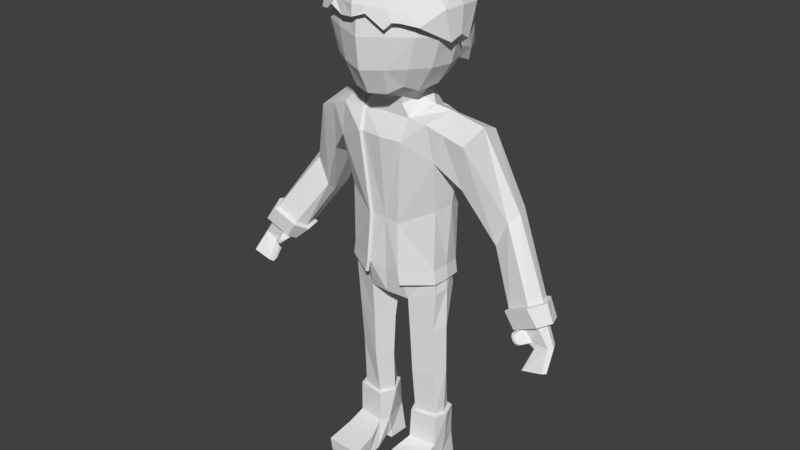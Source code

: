 # Source: char.blend  (saved by Blender 2.78.0; exported with 4.5.12 LTS)
import bpy
from mathutils import Matrix  # noqa: F401  (used for matrix-valued properties, if any)

bpy.ops.wm.read_factory_settings(use_empty=True)
scene = bpy.context.scene
scene.name = 'Scene'

# ---- collections
col_collection_1 = bpy.data.collections.new('Collection 1'); scene.collection.children.link(col_collection_1)

# ---- materials (node trees are filled in below, after node groups)
mat_material = bpy.data.materials.new('Material')
mat_material.alpha_threshold = 0.0
mat_material.use_transparent_shadow = False
mat_material.roughness = 0.5
mat_material.line_color = (0.0, 0.0, 0.0, 1.0)

# ---- material node trees

# ---- world
world_world = bpy.data.worlds.new('World'); scene.world = world_world
world_world.color = (0.05088, 0.05088, 0.05088)
world_world.use_sun_shadow = False
world_world.sun_shadow_jitter_overblur = 0.0
world_world.cycles.sampling_method = 'MANUAL'

# ---- meshes
me_cube_005 = bpy.data.meshes.new('Cube.005')
me_cube_005.from_pydata([(0.7652, 1.382, 4.307), (1.734, 0.5432, 4.318), (1.766, -0.6643, 4.363), (0.7534, -1.49, 4.377), (0.8296, 0.5809, 5.152), (0.7675, -0.7407, 5.146), (0.7183, 1.38, 3.617), (1.832, 0.1263, 3.553), (1.833, -0.09668, 4.374), (1.829, -0.5074, 3.602), (0.762, -1.596, 3.928), (0.8311, -0.1064, 5.222), (0.7969, 1.138, 4.869), (1.387, 1.091, 4.271), (1.473, 0.5603, 4.89), (1.389, -0.6443, 4.872), (1.373, -1.136, 4.345), (0.7151, -1.232, 4.879), (1.862, -0.1829, 3.733), (1.316, 1.061, 3.606), (1.5, -0.08661, 4.96), (1.494, -1.246, 4.035), (1.181, -1.017, 4.722), (1.253, 0.9612, 4.705), (0.7183, 1.398, 3.146), (1.782, 0.3108, 3.295), (1.316, 1.079, 3.136), (0.6906, 1.085, 2.574), (1.497, 0.6152, 2.843), (1.316, 0.8948, 2.758), (-0.778, 1.382, 4.307), (-1.747, 0.5432, 4.318), (-1.778, -0.6643, 4.363), (-0.7662, -1.49, 4.377), (-0.8424, 0.5809, 5.152), (-0.7803, -0.7407, 5.146), (-0.006386, 1.545, 4.385), (-0.7311, 1.38, 3.617), (-1.845, 0.1263, 3.553), (-1.846, -0.09668, 4.374), (-1.869, -0.5074, 3.602), (-0.7838, -1.596, 4.252), (-0.006386, -1.783, 4.433), (-0.006386, 0.6032, 5.26), (-0.006386, -0.8952, 5.302), (-0.8439, -0.1064, 5.222), (-0.8097, 1.138, 4.869), (-1.4, 1.091, 4.271), (-1.486, 0.5603, 4.89), (-1.402, -0.6443, 4.872), (-1.385, -1.136, 4.345), (-0.7279, -1.232, 4.879), (-0.006386, 1.589, 3.629), (-1.875, -0.1829, 3.733), (0.01206, -1.81, 4.143), (-0.006386, -0.141, 5.323), (-0.006386, 1.208, 4.989), (-1.329, 1.061, 3.606), (-1.513, -0.08661, 4.96), (-1.405, -1.246, 3.997), (-0.006386, -1.497, 5.053), (-1.193, -1.017, 4.722), (-1.265, 0.9612, 4.705), (-0.7311, 1.398, 3.146), (-1.795, 0.3108, 3.295), (-0.006386, 1.516, 3.158), (-1.329, 1.079, 3.136), (-0.7034, 1.085, 2.574), (-1.51, 0.6152, 2.843), (-0.006386, 1.248, 2.483), (-1.329, 0.8948, 2.758), (-1.089, 1.236, 4.289), (-1.076, -1.313, 4.361), (-1.164, 0.5706, 5.021), (-1.091, -0.6925, 5.009), (-1.03, 1.22, 3.612), (-1.09, -1.421, 4.054), (-1.178, -0.09648, 5.091), (-1.038, 1.05, 4.787), (-0.9606, -1.125, 4.8), (-1.03, 1.239, 3.141), (-1.016, 0.9898, 2.666), (-0.3922, 1.463, 4.346), (-0.3863, -1.636, 4.405), (-0.4244, 0.592, 5.206), (-0.3933, -0.8179, 5.224), (-0.3687, 1.485, 3.623), (-0.3814, -1.703, 4.092), (-0.4251, -0.1237, 5.272), (-0.408, 1.173, 4.929), (-0.3671, -1.364, 4.966), (-0.3687, 1.457, 3.152), (-0.3549, 1.166, 2.528), (0.3794, 1.463, 4.346), (0.3735, -1.636, 4.405), (0.4116, 0.592, 5.206), (0.3806, -0.8179, 5.224), (0.356, 1.485, 3.623), (0.3172, -1.703, 4.245), (0.4123, -0.1237, 5.272), (0.3953, 1.173, 4.929), (0.3544, -1.364, 4.966), (0.356, 1.457, 3.152), (0.3421, 1.166, 2.528), (1.076, 1.236, 4.289), (1.063, -1.313, 4.361), (1.151, 0.5706, 5.021), (1.078, -0.6925, 5.009), (1.017, 1.22, 3.612), (1.077, -1.421, 4.102), (1.166, -0.09648, 5.091), (1.025, 1.05, 4.787), (0.9479, -1.125, 4.8), (1.017, 1.239, 3.141), (1.003, 0.9898, 2.666), (0.8315, -1.178, 4.839), (0.9206, 1.309, 4.298), (0.9082, -1.401, 4.369), (0.9906, 0.5757, 5.087), (0.9229, -0.7166, 5.077), (0.8678, 1.3, 3.614), (0.9196, -1.508, 4.1), (0.9983, -0.1014, 5.156), (0.9108, 1.094, 4.828), (0.8678, 1.319, 3.144), (0.847, 1.037, 2.62), (1.626, 0.04816, 3.553), (1.616, -0.4495, 3.582), (0.6812, -1.398, 3.874), (1.642, -0.1845, 3.722), (1.333, -1.105, 3.98), (1.591, 0.2005, 3.292), (0.6261, 0.8987, 2.673), (1.309, 0.5108, 2.893), (1.171, 0.746, 2.833), (-1.639, 0.04816, 3.553), (-1.658, -0.4435, 3.585), (-0.697, -1.412, 4.166), (-1.655, -0.1876, 3.72), (0.01958, -1.592, 4.109), (-1.252, -1.091, 3.959), (-1.604, 0.2005, 3.292), (-0.6388, 0.8984, 2.673), (-1.322, 0.5108, 2.893), (-0.006386, 1.045, 2.571), (-1.184, 0.746, 2.833), (-0.9746, -1.248, 3.978), (-0.9284, 0.8115, 2.762), (-0.3184, -1.498, 4.04), (-0.3112, 0.9707, 2.621), (0.2406, -1.5, 4.203), (0.2984, 0.9707, 2.621), (0.9777, -1.242, 4.018), (0.9156, 0.8111, 2.761), (0.8317, -1.317, 4.033), (0.7594, 0.8603, 2.718), (0.5978, 1.115, 3.05), (1.393, 0.4645, 3.0), (1.601, 0.5106, 4.311), (1.593, -0.6006, 4.352), (1.381, -0.6263, 2.939), (0.5826, -1.386, 2.903), (0.6992, -1.36, 4.364), (0.5773, 0.4429, 2.257), (0.4935, -0.611, 2.044), (1.579, 0.492, 3.649), (1.692, -0.07825, 4.362), (1.625, -0.6429, 3.711), (1.508, -0.07792, 2.938), (0.7071, -1.431, 3.714), (0.7061, 0.003823, 2.114), (0.5527, 0.8262, 2.55), (1.07, 0.8967, 3.06), (0.9662, -0.6009, 2.296), (1.05, 0.4466, 2.494), (1.269, -1.035, 4.335), (1.051, -1.092, 2.946), (0.4759, -1.141, 2.242), (1.72, -0.08966, 3.662), (1.217, 0.987, 3.656), (1.109, -0.05087, 2.364), (1.287, -1.11, 3.745), (0.8205, -0.9675, 2.45), (0.8932, 0.738, 2.679), (1.242, 0.5007, -2.495), (1.248, -0.3158, -2.493), (0.4609, 0.9106, -2.661), (0.4609, -0.7486, -2.661), (0.4017, -0.6773, -1.28), (0.8032, 0.6979, 1.464), (0.6983, -0.596, 1.522), (0.6154, -0.8134, 0.9614), (1.265, 0.5153, -3.247), (1.32, -0.2771, -3.226), (0.7068, 0.7832, -3.456), (0.6022, -0.5082, -3.495), (1.185, 0.4968, -7.133), (1.224, -0.1, -7.133), (0.6877, 0.5898, -7.133), (0.6395, -0.2116, -7.133), (1.22, -0.1674, -5.711), (1.176, 0.4204, -5.719), (0.6436, -0.3641, -5.815), (0.7275, 0.5009, -5.8), (1.195, 0.3946, -4.358), (1.243, -0.26, -4.343), (0.6158, -0.4333, -4.541), (0.7073, 0.5402, -4.512), (1.283, 0.09184, -2.452), (1.023, -0.0101, 1.818), (1.4, 0.09171, -3.157), (0.2536, 0.1874, -3.631), (1.317, 0.1801, -7.133), (0.4169, 0.1777, -7.133), (0.3533, 0.05555, -5.862), (1.397, 0.1342, -5.687), (1.434, 0.05884, -4.296), (0.3026, 0.07035, -4.63), (1.301, 0.309, -5.755), (1.273, 0.5954, -7.133), (1.324, -0.1925, -7.133), (0.6366, 0.6773, -7.133), (0.5642, -0.3018, -7.133), (1.426, 0.1773, -7.133), (0.3702, 0.1742, -7.133), (1.273, 0.5954, -8.033), (1.324, -0.2065, -8.046), (0.535, -0.3324, -8.012), (1.365, 0.1773, -8.033), (0.4301, -0.04973, -8.033), (1.324, -0.7365, -8.194), (0.4041, -0.7789, -8.194), (1.366, -1.524, -8.353), (0.3331, -1.563, -8.358), (1.324, -1.5, -8.723), (0.3897, -1.527, -8.752), (1.324, -0.9968, -8.718), (0.3897, -0.995, -8.757), (1.324, -0.635, -8.698), (0.3762, -0.6233, -8.736), (1.324, -0.1145, -8.515), (0.4523, -0.1047, -8.543), (1.355, 0.01577, -8.496), (0.4372, 0.04362, -8.524), (1.324, -0.04847, -8.722), (0.3897, -0.02345, -8.722), (1.324, 0.6426, -8.727), (0.3897, 0.6146, -8.754), (0.616, 0.7181, -8.033), (3.517, -0.03036, -2.842), (4.845, -0.2141, -3.383), (4.747, -0.3294, -3.377), (4.31, -0.0448, -3.567), (4.778, -0.06197, -3.356), (4.376, -0.3338, -3.536), (4.304, -0.2167, -3.623), (4.937, -0.6261, -3.856), (4.856, -0.7215, -3.851), (4.247, -0.4861, -4.009), (4.881, -0.5003, -3.834), (4.242, -0.6283, -4.055), (4.301, -0.7252, -3.983), (3.816, -0.1642, -3.23), (4.463, 0.08387, -2.857), (3.858, 0.1061, -3.13), (4.55, -0.1129, -2.891), (4.423, -0.3459, -2.884), (4.043, -0.3205, -3.101), (3.873, -0.3321, -3.168), (3.95, -0.219, -3.358), (4.108, -0.2529, -3.507), (4.288, -0.2987, -3.407), (4.177, -0.2891, -3.474), (3.949, -0.5956, -3.23), (4.17, -0.3216, -3.236), (3.967, -0.5242, -3.162), (3.855, -0.5315, -3.206), (3.799, -0.4815, -3.255), (3.897, -0.5239, -3.368), (4.017, -0.5241, -3.476), (4.157, -0.5597, -3.398), (4.077, -0.5724, -3.451), (4.063, -0.5661, -3.276), (3.887, -0.5981, -3.256), (3.848, -0.5698, -3.286), (3.908, -0.5958, -3.358), (3.981, -0.5954, -3.426), (4.072, -0.6185, -3.375), (4.023, -0.6237, -3.407), (3.95, -0.6335, -3.333), (4.01, -0.6219, -3.301), (0.5902, 0.4117, 2.06), (0.4717, -0.5988, 1.858), (0.6612, -0.08664, 1.963), (1.368, 0.0922, -2.455), (1.317, -0.3637, -2.493), (1.314, 0.5452, -2.498), (1.323, 0.5707, -0.731), (1.326, -0.3532, -0.8313), (1.493, 0.09291, -0.7343), (0.4909, 0.9894, -2.665), (0.7628, 1.116, -0.7423), (1.418, 0.1058, 1.716), (1.264, -0.6916, 1.532), (0.8356, 0.7694, 1.495), (0.5132, -0.8149, -2.659), (0.4507, -0.7461, -1.281), (1.277, 0.5873, 1.472), (0.7209, -0.6638, 1.567), (0.7681, 1.192, 0.2468), (0.643, -0.8932, 0.9648), (1.094, -0.01333, 1.811), (1.589, 0.06947, -0.1511), (3.24, 0.5034, -0.631), (4.369, -0.03317, -2.39), (1.692, -0.6243, 1.377), (4.171, -0.4021, -2.395), (3.43, 0.2665, -2.803), (4.248, 0.2714, -2.38), (3.583, -0.3207, -2.719), (3.448, -0.04926, -2.887), (2.21, -0.4998, 1.162), (2.758, 0.9254, -1.644), (2.18, 0.3688, 1.391), (3.095, 0.8948, -0.5897), (3.087, 0.1962, -0.7709), (1.98, 0.8109, -0.2877), (2.813, 0.4844, -1.742), (2.163, 0.8733, 1.21), (2.09, 0.3416, -0.399), (1.363, 0.6163, 0.07261), (2.042, -0.258, -0.06868), (2.781, 0.1934, -1.502), (1.45, -0.6024, 0.5776), (3.829, 0.1676, -3.179), (4.464, -0.4136, -2.854), (4.521, 0.1424, -2.837), (4.622, -0.1215, -2.847), (1.34, 0.08777, -2.85), (1.305, -0.3199, -2.876), (0.5181, 0.9065, -2.977), (1.299, 0.4966, -2.877), (0.5181, -0.7527, -2.977), (1.425, 0.08812, -2.852), (0.5704, -0.819, -2.976), (1.374, -0.3678, -2.876), (1.371, 0.5411, -2.878), (0.5482, 0.9854, -2.98), (4.473, -0.03546, -2.361), (4.21, -0.5137, -2.399), (3.39, 0.3509, -2.877), (4.309, 0.3773, -2.408), (3.53, -0.4253, -2.754), (3.361, -0.06859, -2.97), (3.788, 0.2563, -3.253), (4.518, -0.5149, -2.813), (4.602, 0.2301, -2.811), (4.725, -0.1334, -2.782), (3.727, -0.1983, -3.307), (3.819, -0.4359, -3.17), (-0.5978, 1.115, 3.05), (-1.393, 0.4645, 3.0), (-1.601, 0.5106, 4.311), (-1.593, -0.6006, 4.352), (-1.381, -0.6263, 2.939), (-0.5826, -1.386, 2.903), (-0.6992, -1.36, 4.364), (-0.5773, 0.4429, 2.257), (-0.4935, -0.611, 2.044), (0.0, 1.225, 3.006), (-1.579, 0.492, 3.649), (-1.692, -0.07825, 4.362), (-1.625, -0.6429, 3.711), (-1.508, -0.07792, 2.938), (-0.7071, -1.431, 3.714), (0.0, -1.63, 4.417), (0.0, -1.594, 2.834), (0.0, 0.4984, 2.16), (-0.7061, 0.003823, 2.114), (0.0, -0.6137, 1.994), (-0.5527, 0.8262, 2.55), (-1.07, 0.8967, 3.06), (-0.9662, -0.6009, 2.296), (-1.05, 0.4466, 2.494), (-1.269, -1.035, 4.335), (-1.051, -1.092, 2.946), (-0.4759, -1.141, 2.242), (-1.72, -0.08966, 3.662), (0.0, -1.681, 3.65), (0.0, 0.8429, 2.466), (-1.217, 0.987, 3.656), (-1.109, -0.05087, 2.364), (-1.287, -1.11, 3.745), (0.0, -1.281, 2.202), (-0.8205, -0.9675, 2.45), (-0.8932, 0.738, 2.679), (-1.242, 0.5007, -2.495), (-1.248, -0.3158, -2.493), (0.0, 0.9106, -2.588), (0.0, -0.6831, -2.722), (0.0, -0.6773, -1.265), (0.0, 0.9244, 1.488), (0.0, -0.5793, 1.532), (0.0, -0.8941, 0.9736), (-0.4609, 0.9106, -2.661), (-0.4609, -0.7486, -2.661), (-0.4017, -0.6773, -1.28), (-0.8032, 0.6979, 1.464), (-0.6983, -0.596, 1.522), (-0.6154, -0.8134, 0.9614), (-1.265, 0.5153, -3.247), (-1.32, -0.2771, -3.226), (0.0, 0.8617, -3.424), (0.0, -0.64, -3.424), (-0.7068, 0.7832, -3.456), (-0.6022, -0.5082, -3.495), (-1.185, 0.4968, -7.133), (-1.224, -0.1, -7.133), (-0.6877, 0.5898, -7.133), (-0.6395, -0.2116, -7.133), (-1.22, -0.1674, -5.711), (-1.176, 0.4204, -5.719), (-0.6436, -0.3641, -5.815), (-0.7275, 0.5009, -5.8), (-1.195, 0.3946, -4.358), (-1.243, -0.26, -4.343), (-0.6158, -0.4333, -4.541), (-0.7073, 0.5402, -4.512), (-1.283, 0.09184, -2.452), (0.0, 0.5401, 2.042), (-1.023, -0.0101, 1.818), (-1.4, 0.09171, -3.157), (0.0, 0.1735, -3.453), (-0.2536, 0.1874, -3.631), (-1.317, 0.1801, -7.133), (-0.4169, 0.1777, -7.133), (-0.3533, 0.05555, -5.862), (-1.397, 0.1342, -5.687), (-1.434, 0.05884, -4.296), (-0.3026, 0.07035, -4.63), (-1.301, 0.309, -5.755), (-1.273, 0.5954, -7.133), (-1.324, -0.1925, -7.133), (-0.6366, 0.6773, -7.133), (-0.5642, -0.3018, -7.133), (-1.426, 0.1773, -7.133), (-0.3702, 0.1742, -7.133), (-1.273, 0.5954, -8.033), (-1.324, -0.2065, -8.046), (-0.535, -0.3324, -8.012), (-1.365, 0.1773, -8.033), (-0.4301, -0.04973, -8.033), (-1.324, -0.7365, -8.194), (-0.4041, -0.7789, -8.194), (-1.366, -1.524, -8.353), (-0.3331, -1.563, -8.358), (-1.324, -1.5, -8.723), (-0.3897, -1.527, -8.752), (-1.324, -0.9968, -8.718), (-0.3897, -0.995, -8.757), (-1.324, -0.635, -8.698), (-0.3762, -0.6233, -8.736), (-1.324, -0.1145, -8.515), (-0.4523, -0.1047, -8.543), (-1.355, 0.01577, -8.496), (-0.4372, 0.04362, -8.524), (-1.324, -0.04847, -8.722), (-0.3897, -0.02345, -8.722), (-1.324, 0.6426, -8.727), (-0.3897, 0.6146, -8.754), (-0.616, 0.7181, -8.033), (-3.517, -0.03036, -2.842), (-4.845, -0.2141, -3.383), (-4.747, -0.3294, -3.377), (-4.31, -0.0448, -3.567), (-4.778, -0.06197, -3.356), (-4.376, -0.3338, -3.536), (-4.304, -0.2167, -3.623), (-4.937, -0.6261, -3.856), (-4.856, -0.7215, -3.851), (-4.247, -0.4861, -4.009), (-4.881, -0.5003, -3.834), (-4.242, -0.6283, -4.055), (-4.301, -0.7252, -3.983), (-3.816, -0.1642, -3.23), (-4.463, 0.08387, -2.857), (-3.858, 0.1061, -3.13), (-4.55, -0.1129, -2.891), (-4.423, -0.3459, -2.884), (-4.043, -0.3205, -3.101), (-3.873, -0.3321, -3.168), (-3.95, -0.219, -3.358), (-4.108, -0.2529, -3.507), (-4.288, -0.2987, -3.407), (-4.177, -0.2891, -3.474), (-3.949, -0.5956, -3.23), (-4.17, -0.3216, -3.236), (-3.967, -0.5242, -3.162), (-3.855, -0.5315, -3.206), (-3.799, -0.4815, -3.255), (-3.897, -0.5239, -3.368), (-4.017, -0.5241, -3.476), (-4.157, -0.5597, -3.398), (-4.077, -0.5724, -3.451), (-4.063, -0.5661, -3.276), (-3.887, -0.5981, -3.256), (-3.848, -0.5698, -3.286), (-3.908, -0.5958, -3.358), (-3.981, -0.5954, -3.426), (-4.072, -0.6185, -3.375), (-4.023, -0.6237, -3.407), (-3.95, -0.6335, -3.333), (-4.01, -0.6219, -3.301), (0.0, -0.5863, 1.861), (-0.5902, 0.4117, 2.06), (-0.4717, -0.5988, 1.858), (-0.6612, -0.08664, 1.963), (-1.368, 0.0922, -2.455), (-1.317, -0.3637, -2.493), (-1.314, 0.5452, -2.498), (-1.323, 0.5707, -0.731), (-1.326, -0.3532, -0.8313), (-1.493, 0.09291, -0.7343), (-0.4909, 0.9894, -2.665), (0.0, 0.9949, -2.593), (-0.7628, 1.116, -0.7423), (0.0, 1.122, -0.7283), (0.0, 1.197, 0.2479), (0.0, 1.006, 1.508), (-1.418, 0.1058, 1.716), (-1.264, -0.6916, 1.532), (-0.8356, 0.7694, 1.495), (-0.5132, -0.8149, -2.659), (-0.4507, -0.7461, -1.281), (-1.277, 0.5873, 1.472), (-0.7209, -0.6638, 1.567), (-0.7681, 1.192, 0.2468), (-0.643, -0.8932, 0.9648), (-1.094, -0.01333, 1.811), (-1.589, 0.06947, -0.1511), (-3.24, 0.5034, -0.631), (-4.369, -0.03317, -2.39), (-1.692, -0.6243, 1.377), (-4.171, -0.4021, -2.395), (-3.43, 0.2665, -2.803), (-4.248, 0.2714, -2.38), (-3.583, -0.3207, -2.719), (-3.448, -0.04926, -2.887), (-2.21, -0.4998, 1.162), (-2.758, 0.9254, -1.644), (-2.18, 0.3688, 1.391), (-3.095, 0.8948, -0.5897), (-3.087, 0.1962, -0.7709), (-1.98, 0.8109, -0.2877), (-2.813, 0.4844, -1.742), (-2.163, 0.8733, 1.21), (-2.09, 0.3416, -0.399), (-1.363, 0.6163, 0.07261), (-2.042, -0.258, -0.06868), (-2.781, 0.1934, -1.502), (-1.45, -0.6024, 0.5776), (-3.829, 0.1676, -3.179), (-4.464, -0.4136, -2.854), (-4.521, 0.1424, -2.837), (-4.622, -0.1215, -2.847), (-1.34, 0.08777, -2.85), (-1.305, -0.3199, -2.876), (-0.5181, 0.9065, -2.977), (0.0, 0.9065, -2.933), (-1.299, 0.4966, -2.877), (-0.5181, -0.7527, -2.977), (-1.425, 0.08812, -2.852), (-0.5704, -0.819, -2.976), (-1.374, -0.3678, -2.876), (-1.371, 0.5411, -2.878), (-0.5482, 0.9854, -2.98), (0.0, 0.9908, -2.936), (-4.473, -0.03546, -2.361), (-4.21, -0.5137, -2.399), (-3.39, 0.3509, -2.877), (-4.309, 0.3773, -2.408), (-3.53, -0.4253, -2.754), (-3.361, -0.06859, -2.97), (-3.788, 0.2563, -3.253), (-4.518, -0.5149, -2.813), (-4.602, 0.2301, -2.811), (-4.725, -0.1334, -2.782), (-3.727, -0.1983, -3.307), (-3.819, -0.4359, -3.17)], [(215, 218), (437, 440)], [(93, 97, 52, 36), (93, 36, 56, 100), (104, 111, 23, 13), (104, 13, 19, 108), (1, 8, 18, 7), (1, 7, 19, 13), (1, 13, 23, 14), (1, 14, 20, 8), (2, 9, 18, 8), (2, 8, 20, 15), (2, 15, 22, 16), (2, 16, 21, 9), (94, 42, 54, 98), (105, 109, 21, 16), (105, 16, 22, 112), (94, 101, 60, 42), (95, 43, 55, 99), (106, 110, 20, 14), (106, 14, 23, 111), (95, 100, 56, 43), (96, 99, 55, 44), (96, 44, 60, 101), (107, 112, 22, 15), (107, 15, 20, 110), (19, 7, 25, 26), (108, 19, 26, 113), (97, 6, 24, 102), (26, 25, 28, 29), (113, 26, 29, 114), (102, 24, 27, 103), (82, 36, 52, 86), (82, 89, 56, 36), (71, 47, 62, 78), (71, 75, 57, 47), (31, 38, 53, 39), (31, 47, 57, 38), (31, 48, 62, 47), (31, 39, 58, 48), (32, 39, 53, 40), (32, 49, 58, 39), (32, 50, 61, 49), (32, 40, 59, 50), (83, 87, 54, 42), (72, 50, 59, 76), (72, 79, 61, 50), (83, 42, 60, 90), (84, 88, 55, 43), (73, 48, 58, 77), (73, 78, 62, 48), (84, 43, 56, 89), (85, 44, 55, 88), (85, 90, 60, 44), (74, 49, 61, 79), (74, 77, 58, 49), (57, 66, 64, 38), (75, 80, 66, 57), (86, 91, 63, 37), (66, 70, 68, 64), (80, 81, 70, 66), (91, 92, 67, 63), (63, 67, 81, 80), (37, 63, 80, 75), (35, 45, 77, 74), (35, 74, 79, 51), (34, 46, 78, 73), (34, 73, 77, 45), (33, 51, 79, 72), (33, 72, 76, 41), (30, 37, 75, 71), (30, 71, 78, 46), (65, 69, 92, 91), (52, 65, 91, 86), (35, 51, 90, 85), (35, 85, 88, 45), (34, 84, 89, 46), (34, 45, 88, 84), (33, 83, 90, 51), (33, 41, 87, 83), (30, 46, 89, 82), (30, 82, 86, 37), (65, 102, 103, 69), (52, 97, 102, 65), (5, 96, 101, 17), (5, 11, 99, 96), (4, 12, 100, 95), (4, 95, 99, 11), (3, 17, 101, 94), (3, 94, 98, 10), (0, 93, 100, 12), (0, 6, 97, 93), (124, 113, 114, 125), (120, 108, 113, 124), (119, 107, 110, 122), (119, 115, 112, 107), (118, 106, 111, 123), (118, 122, 110, 106), (117, 105, 112, 115), (117, 121, 109, 105), (116, 104, 108, 120), (116, 123, 111, 104), (0, 12, 123, 116), (0, 116, 120, 6), (3, 10, 121, 117), (3, 117, 115, 17), (4, 11, 122, 118), (4, 118, 123, 12), (5, 17, 115, 119), (5, 119, 122, 11), (6, 120, 124, 24), (24, 124, 125, 27), (81, 147, 145, 70), (9, 127, 129, 18), (70, 145, 143, 68), (7, 126, 131, 25), (10, 128, 154, 121), (67, 142, 147, 81), (53, 138, 136, 40), (21, 130, 127, 9), (68, 143, 141, 64), (40, 136, 140, 59), (98, 150, 128, 10), (103, 151, 144, 69), (109, 152, 130, 21), (41, 137, 148, 87), (87, 148, 139, 54), (59, 140, 146, 76), (27, 132, 151, 103), (125, 155, 132, 27), (29, 134, 153, 114), (121, 154, 152, 109), (28, 133, 134, 29), (25, 131, 133, 28), (69, 144, 149, 92), (64, 141, 135, 38), (76, 146, 137, 41), (18, 129, 126, 7), (114, 153, 155, 125), (38, 135, 138, 53), (54, 139, 150, 98), (92, 149, 142, 67), (156, 172, 183, 171), (156, 171, 389, 369), (157, 165, 178, 168), (157, 168, 180, 174), (157, 174, 183, 172), (157, 172, 179, 165), (158, 166, 178, 165), (159, 167, 178, 166), (159, 175, 181, 167), (160, 168, 178, 167), (160, 167, 181, 176), (160, 176, 182, 173), (160, 173, 180, 168), (161, 169, 388, 376), (161, 376, 393, 177), (161, 177, 182, 176), (161, 176, 181, 169), (162, 375, 388, 169), (162, 169, 181, 175), (163, 377, 389, 171), (163, 171, 183, 174), (163, 174, 180, 170), (164, 170, 180, 173), (164, 173, 182, 177), (164, 177, 393, 379), (187, 188, 400, 399), (187, 399, 413, 195), (190, 209, 293, 292), (400, 188, 191, 403), (403, 191, 190, 402), (185, 187, 195, 193), (211, 195, 413, 432), (215, 200, 197, 212), (186, 184, 192, 194), (398, 186, 194, 412), (208, 185, 193, 210), (200, 202, 199, 197), (214, 203, 198, 213), (203, 201, 196, 198), (207, 204, 201, 203), (217, 207, 203, 214), (205, 206, 202, 200), (216, 205, 200, 215), (210, 193, 205, 216), (193, 195, 206, 205), (211, 194, 207, 217), (194, 192, 204, 207), (195, 211, 217, 206), (192, 210, 216, 204), (204, 216, 215, 201), (206, 217, 214, 202), (202, 214, 213, 199), (184, 208, 210, 192), (201, 215, 212, 196), (194, 211, 432, 412), (189, 401, 429, 291), (199, 213, 224, 222), (198, 196, 219, 221), (197, 199, 222, 220), (196, 212, 223, 219), (212, 197, 220, 223), (213, 198, 221, 224), (224, 221, 248, 229), (221, 219, 225, 248), (219, 223, 228, 225), (220, 222, 227, 226), (223, 220, 226, 228), (222, 224, 229, 227), (226, 227, 231, 230), (230, 231, 233, 232), (232, 233, 235, 234), (234, 235, 237, 236), (236, 237, 239, 238), (238, 239, 241, 240), (240, 241, 243, 242), (242, 243, 245, 244), (244, 245, 247, 246), (246, 247, 248, 225), (232, 234, 236, 230), (230, 236, 238, 226), (226, 238, 240, 228), (242, 225, 228, 240), (242, 244, 246, 225), (237, 235, 233, 231), (237, 231, 227, 239), (229, 241, 239, 227), (243, 241, 229, 248), (243, 248, 247, 245), (264, 263, 253, 252), (266, 267, 274), (295, 305, 344, 345), (249, 262, 320), (263, 264, 334, 336), (188, 187, 305, 306), (265, 263, 336, 337), (266, 265, 337, 335), (209, 190, 308, 311), (296, 294, 343, 346), (189, 209, 311, 304), (264, 262, 334), (190, 191, 310, 308), (251, 254, 261, 257), (253, 250, 256, 259), (263, 265, 250, 253), (254, 251, 271, 272), (265, 266, 251, 250), (262, 264, 252, 255), (260, 258, 259, 256), (261, 260, 256, 257), (250, 251, 257, 256), (255, 252, 258, 260), (254, 255, 260, 261), (252, 253, 259, 258), (208, 184, 341, 338), (267, 266, 335, 268), (191, 188, 306, 310), (401, 189, 304, 528), (269, 270, 279, 278), (270, 272, 281, 279), (274, 267, 275, 282), (271, 274, 282, 280), (300, 296, 346, 347), (251, 266, 274, 271), (255, 254, 272, 270), (262, 255, 270, 269), (282, 275, 273, 290), (280, 282, 290, 287), (276, 277, 284, 283), (281, 280, 287, 288), (267, 268, 276, 275), (262, 269, 278, 277), (272, 271, 280, 281), (268, 262, 277, 276), (283, 284, 285, 289), (273, 283, 289, 290), (290, 289, 288, 287), (289, 285, 286, 288), (279, 281, 288, 286), (278, 279, 286, 285), (275, 276, 283, 273), (277, 278, 285, 284), (209, 189, 291, 293), (402, 190, 292, 513), (379, 513, 292, 164), (164, 292, 293, 170), (170, 293, 291, 163), (377, 163, 291, 429), (294, 299, 298, 295), (524, 300, 347, 576), (301, 300, 524, 526), (309, 527, 528, 304), (310, 333, 303, 308), (306, 298, 333, 310), (301, 526, 527, 309), (299, 297, 330, 312), (297, 301, 309, 330), (330, 309, 304, 307), (302, 311, 308, 303), (295, 298, 306, 305), (297, 296, 300, 301), (307, 304, 311, 302), (298, 299, 312, 333), (296, 297, 299, 294), (325, 332, 319, 316), (324, 313, 314, 318), (302, 303, 315), (303, 333, 315), (313, 325, 316, 314), (327, 322, 317, 320), (332, 327, 320, 319), (322, 324, 318, 317), (326, 328, 324, 322), (331, 329, 327, 332), (329, 326, 322, 327), (323, 321, 325, 313), (328, 323, 313, 324), (321, 331, 332, 325), (315, 333, 331, 321), (307, 302, 323, 328), (302, 315, 321, 323), (312, 330, 326, 329), (333, 312, 329, 331), (330, 307, 328, 326), (316, 319, 352, 349), (335, 337, 357, 355), (320, 317, 350, 353), (317, 318, 351, 350), (262, 268, 359, 358), (318, 314, 348, 351), (338, 341, 346, 343), (339, 338, 343, 345), (342, 339, 345, 344), (341, 340, 347, 346), (340, 568, 576, 347), (184, 186, 340, 341), (185, 208, 338, 339), (187, 185, 339, 342), (305, 187, 342, 344), (294, 295, 345, 343), (186, 398, 568, 340), (353, 350, 354, 358), (348, 349, 355, 357), (351, 348, 357, 356), (350, 351, 356, 354), (352, 353, 358, 359), (349, 352, 359, 355), (337, 336, 356, 357), (268, 335, 355, 359), (319, 320, 353, 352), (314, 316, 349, 348), (336, 334, 354, 356), (334, 262, 358, 354), (360, 380, 395, 381), (360, 369, 389, 380), (361, 373, 387, 370), (361, 383, 391, 373), (361, 381, 395, 383), (361, 370, 390, 381), (362, 370, 387, 371), (363, 371, 387, 372), (363, 372, 392, 384), (364, 372, 387, 373), (364, 385, 392, 372), (364, 382, 394, 385), (364, 373, 391, 382), (365, 376, 388, 374), (365, 386, 393, 376), (365, 385, 394, 386), (365, 374, 392, 385), (366, 374, 388, 375), (366, 384, 392, 374), (367, 380, 389, 377), (367, 383, 395, 380), (367, 378, 391, 383), (368, 382, 391, 378), (368, 386, 394, 382), (368, 379, 393, 386), (405, 399, 400, 406), (405, 415, 413, 399), (408, 515, 516, 430), (400, 403, 409, 406), (403, 402, 408, 409), (397, 411, 415, 405), (433, 432, 413, 415), (437, 434, 417, 420), (404, 414, 410, 396), (398, 412, 414, 404), (428, 431, 411, 397), (420, 417, 419, 422), (436, 435, 418, 423), (423, 418, 416, 421), (427, 423, 421, 424), (439, 436, 423, 427), (425, 420, 422, 426), (438, 437, 420, 425), (431, 438, 425, 411), (411, 425, 426, 415), (433, 439, 427, 414), (414, 427, 424, 410), (415, 426, 439, 433), (410, 424, 438, 431), (424, 421, 437, 438), (426, 422, 436, 439), (422, 419, 435, 436), (396, 410, 431, 428), (421, 416, 434, 437), (414, 412, 432, 433), (407, 514, 429, 401), (419, 444, 446, 435), (418, 443, 441, 416), (417, 442, 444, 419), (416, 441, 445, 434), (434, 445, 442, 417), (435, 446, 443, 418), (446, 451, 470, 443), (443, 470, 447, 441), (441, 447, 450, 445), (442, 448, 449, 444), (445, 450, 448, 442), (444, 449, 451, 446), (448, 452, 453, 449), (452, 454, 455, 453), (454, 456, 457, 455), (456, 458, 459, 457), (458, 460, 461, 459), (460, 462, 463, 461), (462, 464, 465, 463), (464, 466, 467, 465), (466, 468, 469, 467), (468, 447, 470, 469), (454, 452, 458, 456), (452, 448, 460, 458), (448, 450, 462, 460), (464, 462, 450, 447), (464, 447, 468, 466), (459, 453, 455, 457), (459, 461, 449, 453), (451, 449, 461, 463), (465, 470, 451, 463), (465, 467, 469, 470), (486, 474, 475, 485), (488, 496, 489), (518, 573, 572, 532), (471, 547, 484), (485, 563, 561, 486), (406, 533, 532, 405), (487, 564, 563, 485), (488, 562, 564, 487), (430, 538, 535, 408), (519, 574, 571, 517), (407, 531, 538, 430), (486, 561, 484), (408, 535, 537, 409), (473, 479, 483, 476), (475, 481, 478, 472), (485, 475, 472, 487), (476, 494, 493, 473), (487, 472, 473, 488), (484, 477, 474, 486), (482, 478, 481, 480), (483, 479, 478, 482), (472, 478, 479, 473), (477, 482, 480, 474), (476, 483, 482, 477), (474, 480, 481, 475), (428, 565, 569, 396), (489, 490, 562, 488), (409, 537, 533, 406), (401, 528, 531, 407), (491, 500, 501, 492), (492, 501, 503, 494), (496, 504, 497, 489), (493, 502, 504, 496), (523, 575, 574, 519), (473, 493, 496, 488), (477, 492, 494, 476), (484, 491, 492, 477), (504, 512, 495, 497), (502, 509, 512, 504), (498, 505, 506, 499), (503, 510, 509, 502), (489, 497, 498, 490), (484, 499, 500, 491), (494, 503, 502, 493), (490, 498, 499, 484), (505, 511, 507, 506), (495, 512, 511, 505), (512, 509, 510, 511), (511, 510, 508, 507), (501, 508, 510, 503), (500, 507, 508, 501), (497, 495, 505, 498), (499, 506, 507, 500), (430, 516, 514, 407), (402, 513, 515, 408), (379, 368, 515, 513), (368, 378, 516, 515), (378, 367, 514, 516), (377, 429, 514, 367), (517, 518, 521, 522), (524, 576, 575, 523), (525, 526, 524, 523), (536, 531, 528, 527), (537, 535, 530, 560), (533, 537, 560, 521), (525, 536, 527, 526), (522, 539, 557, 520), (520, 557, 536, 525), (557, 534, 531, 536), (529, 530, 535, 538), (518, 532, 533, 521), (520, 525, 523, 519), (534, 529, 538, 531), (521, 560, 539, 522), (519, 517, 522, 520), (552, 543, 546, 559), (551, 545, 541, 540), (529, 542, 530), (530, 542, 560), (540, 541, 543, 552), (554, 547, 544, 549), (559, 546, 547, 554), (549, 544, 545, 551), (553, 549, 551, 555), (558, 559, 554, 556), (556, 554, 549, 553), (550, 540, 552, 548), (555, 551, 540, 550), (548, 552, 559, 558), (542, 548, 558, 560), (534, 555, 550, 529), (529, 550, 548, 542), (539, 556, 553, 557), (560, 558, 556, 539), (557, 553, 555, 534), (543, 578, 581, 546), (562, 584, 586, 564), (547, 582, 579, 544), (544, 579, 580, 545), (484, 587, 588, 490), (545, 580, 577, 541), (565, 571, 574, 569), (566, 573, 571, 565), (570, 572, 573, 566), (569, 574, 575, 567), (567, 575, 576, 568), (396, 569, 567, 404), (397, 566, 565, 428), (405, 570, 566, 397), (532, 572, 570, 405), (517, 571, 573, 518), (404, 567, 568, 398), (582, 587, 583, 579), (577, 586, 584, 578), (580, 585, 586, 577), (579, 583, 585, 580), (581, 588, 587, 582), (578, 584, 588, 581), (564, 586, 585, 563), (490, 588, 584, 562), (546, 581, 582, 547), (541, 577, 578, 543), (563, 585, 583, 561), (561, 583, 587, 484)])
_uv = me_cube_005.uv_layers.new(name='UVMap')
_uv.uv.foreach_set('vector', [1.469, 0.9425, 1.477, 1.038, 1.422, 1.039, 1.423, 0.942, 1.469, 0.9425, 1.423, 0.942, 1.424, 0.8689, 1.466, 0.8705, 1.555, 0.9267, 1.536, 0.8693, 1.564, 0.8669, 1.593, 0.9111, 1.555, 0.9267, 1.593, 0.9111, 1.633, 0.996, 1.583, 1.016, 1.654, 0.8581, 1.693, 0.7726, 1.827, 0.804, 1.831, 0.8956, 1.654, 0.8581, 1.831, 0.8956, 1.633, 0.996, 1.593, 0.9111, 1.654, 0.8581, 1.593, 0.9111, 1.564, 0.8669, 1.589, 0.8198, 1.654, 0.8581, 1.589, 0.8198, 1.606, 0.7502, 1.693, 0.7726, 1.708, 0.6923, 1.842, 0.727, 1.827, 0.804, 1.693, 0.7726, 1.708, 0.6923, 1.693, 0.7726, 1.606, 0.7502, 1.618, 0.679, 1.708, 0.6923, 1.618, 0.679, 1.617, 0.6115, 1.687, 0.5875, 1.708, 0.6923, 1.687, 0.5875, 1.751, 0.5714, 1.842, 0.727, 1.515, 0.4375, 1.426, 0.4309, 1.423, 0.3745, 1.51, 0.3887, 1.648, 0.5287, 1.696, 0.4803, 1.751, 0.5714, 1.687, 0.5875, 1.648, 0.5287, 1.687, 0.5875, 1.617, 0.6115, 1.581, 0.5883, 1.515, 0.4375, 1.483, 0.5509, 1.427, 0.5406, 1.426, 0.4309, 1.47, 0.8027, 1.425, 0.8008, 1.426, 0.7186, 1.475, 0.7228, 1.552, 0.8125, 1.566, 0.7388, 1.606, 0.7502, 1.589, 0.8198, 1.552, 0.8125, 1.589, 0.8198, 1.564, 0.8669, 1.536, 0.8693, 1.47, 0.8027, 1.466, 0.8705, 1.424, 0.8689, 1.425, 0.8008, 1.478, 0.6361, 1.475, 0.7228, 1.426, 0.7186, 1.427, 0.6263, 1.478, 0.6361, 1.427, 0.6263, 1.427, 0.5406, 1.483, 0.5509, 1.574, 0.6625, 1.581, 0.5883, 1.617, 0.6115, 1.618, 0.679, 1.574, 0.6625, 1.618, 0.679, 1.606, 0.7502, 1.566, 0.7388, 1.633, 0.996, 1.831, 0.8956, 1.818, 0.9693, 1.663, 1.074, 1.583, 1.016, 1.633, 0.996, 1.663, 1.074, 1.606, 1.093, 1.477, 1.038, 1.533, 1.03, 1.546, 1.105, 1.485, 1.113, 1.663, 1.074, 1.818, 0.9693, 1.774, 1.1, 1.713, 1.14, 1.606, 1.093, 1.663, 1.074, 1.713, 1.14, 1.654, 1.194, 1.485, 1.113, 1.546, 1.105, 1.585, 1.231, 1.503, 1.254, 1.378, 0.9413, 1.423, 0.942, 1.422, 1.039, 1.367, 1.037, 1.378, 0.9413, 1.382, 0.8694, 1.424, 0.8689, 1.423, 0.942, 1.292, 0.9232, 1.255, 0.9066, 1.285, 0.8634, 1.313, 0.8666, 1.292, 0.9232, 1.261, 1.012, 1.212, 0.99, 1.255, 0.9066, 1.196, 0.8524, 1.019, 0.8837, 1.025, 0.7952, 1.159, 0.7669, 1.196, 0.8524, 1.255, 0.9066, 1.212, 0.99, 1.019, 0.8837, 1.196, 0.8524, 1.262, 0.816, 1.285, 0.8634, 1.255, 0.9066, 1.196, 0.8524, 1.159, 0.7669, 1.246, 0.7464, 1.262, 0.816, 1.146, 0.6876, 1.159, 0.7669, 1.025, 0.7952, 1.018, 0.717, 1.146, 0.6876, 1.235, 0.6754, 1.246, 0.7464, 1.159, 0.7669, 1.146, 0.6876, 1.169, 0.5835, 1.238, 0.6081, 1.235, 0.6754, 1.146, 0.6876, 1.018, 0.717, 1.104, 0.5451, 1.169, 0.5835, 1.345, 0.4405, 1.334, 0.3708, 1.423, 0.3745, 1.426, 0.4309, 1.208, 0.5253, 1.169, 0.5835, 1.104, 0.5451, 1.152, 0.4763, 1.208, 0.5253, 1.274, 0.5854, 1.238, 0.6081, 1.169, 0.5835, 1.345, 0.4405, 1.426, 0.4309, 1.427, 0.5406, 1.372, 0.5506, 1.38, 0.8017, 1.377, 0.7218, 1.426, 0.7186, 1.425, 0.8008, 1.299, 0.8096, 1.262, 0.816, 1.246, 0.7464, 1.286, 0.736, 1.299, 0.8096, 1.313, 0.8666, 1.285, 0.8634, 1.262, 0.816, 1.38, 0.8017, 1.425, 0.8008, 1.424, 0.8689, 1.382, 0.8694, 1.376, 0.6353, 1.427, 0.6263, 1.426, 0.7186, 1.377, 0.7218, 1.376, 0.6353, 1.372, 0.5506, 1.427, 0.5406, 1.427, 0.6263, 1.279, 0.6598, 1.235, 0.6754, 1.238, 0.6081, 1.274, 0.5854, 1.279, 0.6598, 1.286, 0.736, 1.246, 0.7464, 1.235, 0.6754, 1.212, 0.99, 1.18, 1.067, 1.029, 0.9568, 1.019, 0.8837, 1.261, 1.012, 1.237, 1.088, 1.18, 1.067, 1.212, 0.99, 1.367, 1.037, 1.357, 1.112, 1.295, 1.101, 1.312, 1.027, 1.18, 1.067, 1.127, 1.131, 1.067, 1.089, 1.029, 0.9568, 1.237, 1.088, 1.183, 1.188, 1.127, 1.131, 1.18, 1.067, 1.357, 1.112, 1.337, 1.253, 1.254, 1.228, 1.295, 1.101, 1.295, 1.101, 1.254, 1.228, 1.183, 1.188, 1.237, 1.088, 1.312, 1.027, 1.295, 1.101, 1.237, 1.088, 1.261, 1.012, 1.324, 0.649, 1.328, 0.7284, 1.286, 0.736, 1.279, 0.6598, 1.324, 0.649, 1.279, 0.6598, 1.274, 0.5854, 1.314, 0.5676, 1.335, 0.8041, 1.34, 0.8689, 1.313, 0.8666, 1.299, 0.8096, 1.335, 0.8041, 1.299, 0.8096, 1.286, 0.736, 1.328, 0.7284, 1.264, 0.4733, 1.314, 0.5676, 1.274, 0.5854, 1.208, 0.5253, 1.264, 0.4733, 1.208, 0.5253, 1.152, 0.4763, 1.247, 0.4374, 1.331, 0.9359, 1.312, 1.027, 1.261, 1.012, 1.292, 0.9232, 1.331, 0.9359, 1.292, 0.9232, 1.313, 0.8666, 1.34, 0.8689, 1.421, 1.113, 1.42, 1.253, 1.337, 1.253, 1.357, 1.112, 1.422, 1.039, 1.421, 1.113, 1.357, 1.112, 1.367, 1.037, 1.324, 0.649, 1.314, 0.5676, 1.372, 0.5506, 1.376, 0.6353, 1.324, 0.649, 1.376, 0.6353, 1.377, 0.7218, 1.328, 0.7284, 1.335, 0.8041, 1.38, 0.8017, 1.382, 0.8694, 1.34, 0.8689, 1.335, 0.8041, 1.328, 0.7284, 1.377, 0.7218, 1.38, 0.8017, 1.264, 0.4733, 1.345, 0.4405, 1.372, 0.5506, 1.314, 0.5676, 1.264, 0.4733, 1.247, 0.4374, 1.334, 0.3708, 1.345, 0.4405, 1.331, 0.9359, 1.34, 0.8689, 1.382, 0.8694, 1.378, 0.9413, 1.331, 0.9359, 1.378, 0.9413, 1.367, 1.037, 1.312, 1.027, 1.421, 1.113, 1.485, 1.113, 1.503, 1.254, 1.42, 1.253, 1.422, 1.039, 1.477, 1.038, 1.485, 1.113, 1.421, 1.113, 1.53, 0.6506, 1.478, 0.6361, 1.483, 0.5509, 1.542, 0.5687, 1.53, 0.6506, 1.524, 0.7304, 1.475, 0.7228, 1.478, 0.6361, 1.515, 0.8061, 1.508, 0.8711, 1.466, 0.8705, 1.47, 0.8027, 1.515, 0.8061, 1.47, 0.8027, 1.475, 0.7228, 1.524, 0.7304, 1.595, 0.4791, 1.542, 0.5687, 1.483, 0.5509, 1.515, 0.4375, 1.595, 0.4791, 1.515, 0.4375, 1.51, 0.3887, 1.64, 0.3962, 1.515, 0.9385, 1.469, 0.9425, 1.466, 0.8705, 1.508, 0.8711, 1.515, 0.9385, 1.533, 1.03, 1.477, 1.038, 1.469, 0.9425, 1.576, 1.1, 1.606, 1.093, 1.654, 1.194, 1.621, 1.215, 1.558, 1.024, 1.583, 1.016, 1.606, 1.093, 1.576, 1.1, 1.552, 0.656, 1.574, 0.6625, 1.566, 0.7388, 1.545, 0.7343, 1.552, 0.656, 1.562, 0.5778, 1.581, 0.5883, 1.574, 0.6625, 1.533, 0.8092, 1.552, 0.8125, 1.536, 0.8693, 1.522, 0.8703, 1.533, 0.8092, 1.545, 0.7343, 1.566, 0.7388, 1.552, 0.8125, 1.623, 0.502, 1.648, 0.5287, 1.581, 0.5883, 1.562, 0.5778, 1.623, 0.502, 1.663, 0.4448, 1.696, 0.4803, 1.648, 0.5287, 1.535, 0.9331, 1.555, 0.9267, 1.583, 1.016, 1.558, 1.024, 1.535, 0.9331, 1.522, 0.8703, 1.536, 0.8693, 1.555, 0.9267, 1.515, 0.9385, 1.508, 0.8711, 1.522, 0.8703, 1.535, 0.9331, 1.515, 0.9385, 1.535, 0.9331, 1.558, 1.024, 1.533, 1.03, 1.595, 0.4791, 1.64, 0.3962, 1.663, 0.4448, 1.623, 0.502, 1.595, 0.4791, 1.623, 0.502, 1.562, 0.5778, 1.542, 0.5687, 1.515, 0.8061, 1.524, 0.7304, 1.545, 0.7343, 1.533, 0.8092, 1.515, 0.8061, 1.533, 0.8092, 1.522, 0.8703, 1.508, 0.8711, 1.53, 0.6506, 1.542, 0.5687, 1.562, 0.5778, 1.552, 0.656, 1.53, 0.6506, 1.552, 0.656, 1.545, 0.7343, 1.524, 0.7304, 1.533, 1.03, 1.558, 1.024, 1.576, 1.1, 1.546, 1.105, 1.546, 1.105, 1.576, 1.1, 1.621, 1.215, 1.585, 1.231, 1.183, 1.188, 1.149, 1.237, 1.088, 1.178, 1.127, 1.131, 1.842, 0.727, 1.891, 0.7188, 1.891, 0.8063, 1.827, 0.804, 1.127, 1.131, 1.088, 1.178, 1.023, 1.122, 1.067, 1.089, 1.831, 0.8956, 1.89, 0.8922, 1.877, 0.9839, 1.818, 0.9693, 1.64, 0.3962, 1.668, 0.3509, 1.713, 0.4044, 1.663, 0.4448, 1.254, 1.228, 1.229, 1.282, 1.149, 1.237, 1.183, 1.188, 1.025, 0.7952, 0.9648, 0.7938, 0.9677, 0.7106, 1.018, 0.717, 1.751, 0.5714, 1.798, 0.5426, 1.891, 0.7188, 1.842, 0.727, 1.067, 1.089, 1.023, 1.122, 0.9695, 0.9687, 1.029, 0.9568, 1.018, 0.717, 0.9677, 0.7106, 1.052, 0.5131, 1.104, 0.5451, 1.51, 0.3887, 1.514, 0.3194, 1.668, 0.3509, 1.64, 0.3962, 1.503, 1.254, 1.515, 1.313, 1.42, 1.313, 1.42, 1.253, 1.696, 0.4803, 1.745, 0.4417, 1.798, 0.5426, 1.751, 0.5714, 1.247, 0.4374, 1.216, 0.3808, 1.321, 0.3132, 1.334, 0.3708, 1.334, 0.3708, 1.321, 0.3132, 1.43, 0.3141, 1.423, 0.3745, 1.104, 0.5451, 1.052, 0.5131, 1.111, 0.4315, 1.152, 0.4763, 1.585, 1.231, 1.608, 1.283, 1.515, 1.313, 1.503, 1.254, 1.621, 1.215, 1.645, 1.266, 1.608, 1.283, 1.585, 1.231, 1.713, 1.14, 1.749, 1.187, 1.687, 1.243, 1.654, 1.194, 1.663, 0.4448, 1.713, 0.4044, 1.745, 0.4417, 1.696, 0.4803, 1.774, 1.1, 1.817, 1.135, 1.749, 1.187, 1.713, 1.14, 1.818, 0.9693, 1.877, 0.9839, 1.817, 1.135, 1.774, 1.1, 1.42, 1.253, 1.42, 1.313, 1.324, 1.313, 1.337, 1.253, 1.029, 0.9568, 0.9695, 0.9687, 0.9612, 0.8776, 1.019, 0.8837, 1.152, 0.4763, 1.111, 0.4315, 1.216, 0.3808, 1.247, 0.4374, 1.827, 0.804, 1.891, 0.8063, 1.89, 0.8922, 1.831, 0.8956, 1.654, 1.194, 1.687, 1.243, 1.645, 1.266, 1.621, 1.215, 1.019, 0.8837, 0.9612, 0.8776, 0.9648, 0.7938, 1.025, 0.7952, 1.423, 0.3745, 1.43, 0.3141, 1.514, 0.3194, 1.51, 0.3887, 1.337, 1.253, 1.324, 1.313, 1.229, 1.282, 1.254, 1.228, 0.9829, 1.167, 0.9683, 1.179, 0.9597, 1.164, 0.9668, 1.151, 0.9829, 1.167, 0.9668, 1.151, 0.9801, 1.134, 0.9984, 1.15, 0.9501, 1.187, 0.9582, 1.21, 0.9379, 1.217, 0.9309, 1.192, 0.9501, 1.187, 0.9309, 1.192, 0.9232, 1.167, 0.9445, 1.164, 0.9501, 1.187, 0.9445, 1.164, 0.9597, 1.164, 0.9683, 1.179, 0.9501, 1.187, 0.9683, 1.179, 0.9786, 1.2, 0.9582, 1.21, 0.9653, 1.234, 0.9441, 1.241, 0.9379, 1.217, 0.9582, 1.21, 0.9248, 1.245, 0.9199, 1.223, 0.9379, 1.217, 0.9441, 1.241, 0.9248, 1.245, 0.9052, 1.247, 0.9012, 1.227, 0.9199, 1.223, 0.9118, 1.197, 0.9309, 1.192, 0.9379, 1.217, 0.9199, 1.223, 0.9118, 1.197, 0.9199, 1.223, 0.9012, 1.227, 0.8925, 1.201, 0.9118, 1.197, 0.8925, 1.201, 0.8867, 1.181, 0.8996, 1.171, 0.9118, 1.197, 0.8996, 1.171, 0.9232, 1.167, 0.9309, 1.192, 0.874, 1.201, 0.879, 1.228, 0.8538, 1.227, 0.8538, 1.2, 0.874, 1.201, 0.8538, 1.2, 0.8538, 1.178, 0.8714, 1.176, 0.874, 1.201, 0.8714, 1.176, 0.8867, 1.181, 0.8925, 1.201, 0.874, 1.201, 0.8925, 1.201, 0.9012, 1.227, 0.879, 1.228, 0.8814, 1.251, 0.8538, 1.254, 0.8538, 1.227, 0.879, 1.228, 0.8814, 1.251, 0.879, 1.228, 0.9012, 1.227, 0.9052, 1.247, 0.9461, 1.138, 0.9688, 1.121, 0.9801, 1.134, 0.9668, 1.151, 0.9461, 1.138, 0.9668, 1.151, 0.9597, 1.164, 0.9445, 1.164, 0.9461, 1.138, 0.9445, 1.164, 0.9232, 1.167, 0.9186, 1.142, 0.8804, 1.15, 0.9186, 1.142, 0.9232, 1.167, 0.8996, 1.171, 0.8804, 1.15, 0.8996, 1.171, 0.8867, 1.181, 0.8714, 1.176, 0.8804, 1.15, 0.8714, 1.176, 0.8538, 1.178, 0.8538, 1.148, 0.00657, 0.1793, 0.1621, 0.2303, 0.1623, 0.2393, 0.0002658, 0.2679, 0.4976, 0.3054, 0.5029, 0.2821, 0.547, 0.2821, 0.5498, 0.331, 0.8807, 1.121, 0.9099, 1.117, 0.9106, 1.136, 0.8783, 1.14, 0.1623, 0.2393, 0.1621, 0.2303, 0.1962, 0.2309, 0.1963, 0.2333, 0.1963, 0.2333, 0.1962, 0.2309, 0.1983, 0.2308, 0.1984, 0.2329, 0.4718, 0.3437, 0.4976, 0.3054, 0.5498, 0.331, 0.5055, 0.3672, 0.6166, 0.3098, 0.5498, 0.331, 0.547, 0.2821, 0.6152, 0.2821, 0.5841, 0.482, 0.5994, 0.4716, 0.6413, 0.532, 0.6295, 0.5412, 0.4259, 0.419, 0.4479, 0.379, 0.4782, 0.403, 0.4661, 0.434, 0.7147, 0.2822, 0.7116, 0.3052, 0.6735, 0.3203, 0.6697, 0.2822, 0.4585, 0.3605, 0.4718, 0.3437, 0.5055, 0.3672, 0.4897, 0.3819, 0.5994, 0.4716, 0.6286, 0.458, 0.6661, 0.5148, 0.6413, 0.532, 0.6532, 0.4483, 0.679, 0.4341, 0.7088, 0.4943, 0.6862, 0.5044, 0.556, 0.5141, 0.5712, 0.4957, 0.6164, 0.5526, 0.5964, 0.5687, 0.5109, 0.4664, 0.5237, 0.4413, 0.5712, 0.4957, 0.556, 0.5141, 0.627, 0.3871, 0.658, 0.3739, 0.679, 0.4341, 0.6532, 0.4483, 0.5549, 0.41, 0.5925, 0.3962, 0.6286, 0.458, 0.5994, 0.4716, 0.5375, 0.4228, 0.5549, 0.41, 0.5994, 0.4716, 0.5841, 0.482, 0.4897, 0.3819, 0.5055, 0.3672, 0.5549, 0.41, 0.5375, 0.4228, 0.5055, 0.3672, 0.5498, 0.331, 0.5925, 0.3962, 0.5549, 0.41, 0.6166, 0.3098, 0.6735, 0.3203, 0.658, 0.3739, 0.627, 0.3871, 0.4661, 0.434, 0.4782, 0.403, 0.5237, 0.4413, 0.5109, 0.4664, 0.5498, 0.331, 0.6166, 0.3098, 0.627, 0.3871, 0.5925, 0.3962, 0.4782, 0.403, 0.4897, 0.3819, 0.5375, 0.4228, 0.5237, 0.4413, 0.5237, 0.4413, 0.5375, 0.4228, 0.5841, 0.482, 0.5712, 0.4957, 0.5925, 0.3962, 0.627, 0.3871, 0.6532, 0.4483, 0.6286, 0.458, 0.6286, 0.458, 0.6532, 0.4483, 0.6862, 0.5044, 0.6661, 0.5148, 0.4479, 0.379, 0.4585, 0.3605, 0.4897, 0.3819, 0.4782, 0.403, 0.5712, 0.4957, 0.5841, 0.482, 0.6295, 0.5412, 0.6164, 0.5526, 0.6735, 0.3203, 0.6166, 0.3098, 0.6152, 0.2821, 0.6697, 0.2822, 0.9343, 1.096, 0.964, 1.091, 0.967, 1.116, 0.94, 1.129, 0.7798, 0.02042, 0.8079, 0.02105, 0.8085, 0.02363, 0.7768, 0.02847, 0.9997, 0.1426, 0.9994, 0.1779, 0.9915, 0.1826, 0.9944, 0.138, 0.8615, 0.2563, 0.8333, 0.2794, 0.8261, 0.2794, 0.861, 0.248, 0.8569, 0.2678, 0.839, 0.2618, 0.8393, 0.2563, 0.8622, 0.262, 0.839, 0.2618, 0.8227, 0.2636, 0.8188, 0.2564, 0.8393, 0.2563, 0.8079, 0.02105, 0.8312, 0.0002658, 0.8381, 0.003218, 0.8085, 0.02363, 0.8085, 0.02363, 0.8381, 0.003218, 0.8674, 0.05988, 0.8126, 0.08239, 0.9944, 0.138, 0.9915, 0.1826, 0.9289, 0.1785, 0.9319, 0.132, 0.8622, 0.262, 0.8393, 0.2563, 0.8455, 0.209, 0.8687, 0.2129, 0.861, 0.248, 0.8261, 0.2794, 0.7886, 0.2407, 0.8235, 0.2064, 0.8393, 0.2563, 0.8188, 0.2564, 0.8235, 0.2064, 0.8455, 0.209, 0.7768, 0.02847, 0.8085, 0.02363, 0.8126, 0.08239, 0.7925, 0.08638, 0.8235, 0.2064, 0.7886, 0.2407, 0.7625, 0.2269, 0.7962, 0.1949, 0.7962, 0.1949, 0.7625, 0.2269, 0.7417, 0.1839, 0.7786, 0.1838, 0.7786, 0.1838, 0.7417, 0.1839, 0.7466, 0.1641, 0.7778, 0.1766, 0.7778, 0.1766, 0.7466, 0.1641, 0.77, 0.1436, 0.7893, 0.1748, 0.7893, 0.1748, 0.77, 0.1436, 0.7864, 0.1349, 0.8021, 0.173, 0.8021, 0.173, 0.7864, 0.1349, 0.8186, 0.1202, 0.8298, 0.1771, 0.8298, 0.1771, 0.8186, 0.1202, 0.8284, 0.1166, 0.8376, 0.1784, 0.8376, 0.1784, 0.8284, 0.1166, 0.845, 0.1284, 0.8464, 0.1665, 0.8464, 0.1665, 0.845, 0.1284, 0.8823, 0.1131, 0.8804, 0.1782, 0.8804, 0.1782, 0.8823, 0.1131, 0.9319, 0.132, 0.9289, 0.1785, 0.7788, 0.1837, 0.7778, 0.1766, 0.7893, 0.1748, 0.7962, 0.1949, 0.7962, 0.1949, 0.7893, 0.1748, 0.8021, 0.173, 0.8235, 0.2064, 0.8235, 0.2064, 0.8021, 0.173, 0.8298, 0.1771, 0.8455, 0.209, 0.8376, 0.1784, 0.8687, 0.2129, 0.8455, 0.209, 0.8298, 0.1771, 0.8376, 0.1784, 0.8464, 0.1665, 0.8804, 0.1782, 0.8687, 0.2129, 0.77, 0.1436, 0.7466, 0.1641, 0.7288, 0.1453, 0.7661, 0.1085, 0.77, 0.1436, 0.7661, 0.1085, 0.7925, 0.08638, 0.7864, 0.1349, 0.8126, 0.08239, 0.8186, 0.1202, 0.7864, 0.1349, 0.7925, 0.08638, 0.8284, 0.1166, 0.8186, 0.1202, 0.8126, 0.08239, 0.8674, 0.05988, 0.8284, 0.1166, 0.8674, 0.05988, 0.8823, 0.1131, 0.845, 0.1284, 0.8016, 0.3545, 0.8007, 0.3622, 0.7835, 0.3628, 0.7931, 0.3416, 0.8115, 0.359, 0.8066, 0.3532, 0.8087, 0.35, 0.1553, 0.1284, 0.04984, 0.1839, 0.08496, 0.1325, 0.1406, 0.09431, 0.4234, 0.487, 0.4282, 0.4582, 0.4282, 0.4878, 0.8007, 0.3622, 0.8016, 0.3545, 0.8021, 0.3546, 0.802, 0.3619, 0.1621, 0.2303, 0.00657, 0.1793, 0.04984, 0.1839, 0.1624, 0.2289, 0.8073, 0.3711, 0.8007, 0.3622, 0.802, 0.3619, 0.8067, 0.3654, 0.8115, 0.359, 0.8073, 0.3711, 0.8067, 0.3654, 0.8102, 0.3593, 0.2, 0.2301, 0.1983, 0.2308, 0.1983, 0.2306, 0.2, 0.23, 0.2283, 0.1237, 0.1917, 0.1208, 0.1882, 0.07558, 0.2399, 0.08656, 0.2019, 0.2301, 0.2, 0.2301, 0.2, 0.23, 0.2021, 0.2299, 0.8016, 0.3545, 0.8029, 0.3525, 0.8021, 0.3546, 0.1983, 0.2308, 0.1962, 0.2309, 0.1962, 0.2305, 0.1983, 0.2306, 0.8427, 0.3459, 0.8126, 0.332, 0.8049, 0.2799, 0.8588, 0.2933, 0.7835, 0.3628, 0.774, 0.3673, 0.7316, 0.3377, 0.7453, 0.3388, 0.8007, 0.3622, 0.8073, 0.3711, 0.774, 0.3673, 0.7835, 0.3628, 0.8126, 0.332, 0.8427, 0.3459, 0.8111, 0.343, 0.8053, 0.343, 0.8073, 0.3711, 0.8115, 0.359, 0.8427, 0.3459, 0.8518, 0.355, 0.8029, 0.3525, 0.8016, 0.3545, 0.7931, 0.3416, 0.7983, 0.3324, 0.7783, 0.2811, 0.789, 0.2928, 0.7453, 0.3388, 0.7316, 0.3377, 0.7647, 0.2799, 0.7783, 0.2811, 0.7316, 0.3377, 0.7288, 0.3252, 0.8518, 0.355, 0.8427, 0.3459, 0.8588, 0.2933, 0.8674, 0.2998, 0.7983, 0.3324, 0.7931, 0.3416, 0.789, 0.2928, 0.7938, 0.2816, 0.8126, 0.332, 0.7983, 0.3324, 0.7938, 0.2816, 0.8049, 0.2799, 0.7931, 0.3416, 0.7835, 0.3628, 0.7453, 0.3388, 0.789, 0.2928, 0.181, 0.0002658, 0.2621, 0.01374, 0.2442, 0.07672, 0.1874, 0.06606, 0.8066, 0.3532, 0.8115, 0.359, 0.8102, 0.3593, 0.8046, 0.352, 0.1962, 0.2309, 0.1621, 0.2303, 0.1624, 0.2289, 0.1962, 0.2305, 0.203, 0.2321, 0.2019, 0.2301, 0.2021, 0.2299, 0.2032, 0.2321, 0.781, 0.422, 0.7889, 0.4331, 0.773, 0.4411, 0.7665, 0.4337, 0.7889, 0.4331, 0.7904, 0.4382, 0.7735, 0.4461, 0.773, 0.4411, 0.7419, 0.4134, 0.753, 0.4114, 0.7544, 0.4232, 0.7479, 0.4271, 0.7298, 0.4164, 0.7419, 0.4134, 0.7479, 0.4271, 0.74, 0.4305, 0.3149, 0.1688, 0.2283, 0.1237, 0.2399, 0.08656, 0.336, 0.1422, 0.8427, 0.3459, 0.8115, 0.359, 0.8087, 0.35, 0.8111, 0.343, 0.7983, 0.3324, 0.8126, 0.332, 0.8053, 0.343, 0.8027, 0.344, 0.8029, 0.3525, 0.7983, 0.3324, 0.8027, 0.344, 0.8031, 0.349, 0.7479, 0.4271, 0.7544, 0.4232, 0.7541, 0.4281, 0.75, 0.4305, 0.74, 0.4305, 0.7479, 0.4271, 0.75, 0.4305, 0.7457, 0.4323, 0.7594, 0.4261, 0.7636, 0.4259, 0.7607, 0.4308, 0.7571, 0.4303, 0.7425, 0.4361, 0.74, 0.4305, 0.7457, 0.4323, 0.7472, 0.4348, 0.753, 0.4114, 0.7631, 0.416, 0.7594, 0.4261, 0.7544, 0.4232, 0.7738, 0.4114, 0.781, 0.422, 0.7665, 0.4337, 0.7636, 0.4259, 0.7904, 0.4382, 0.795, 0.4447, 0.7778, 0.4502, 0.7735, 0.4461, 0.7631, 0.416, 0.7738, 0.4114, 0.7636, 0.4259, 0.7594, 0.4261, 0.7571, 0.4303, 0.7593, 0.433, 0.7542, 0.4358, 0.7521, 0.4332, 0.7541, 0.4281, 0.7571, 0.4303, 0.7521, 0.4332, 0.75, 0.4305, 0.75, 0.4305, 0.7521, 0.4332, 0.7472, 0.4348, 0.7457, 0.4323, 0.7521, 0.4332, 0.7542, 0.4358, 0.7485, 0.4376, 0.7472, 0.4348, 0.7438, 0.4409, 0.7425, 0.4361, 0.7472, 0.4348, 0.7485, 0.4376, 0.7665, 0.4337, 0.773, 0.4411, 0.767, 0.4413, 0.763, 0.4365, 0.7544, 0.4232, 0.7594, 0.4261, 0.7571, 0.4303, 0.7541, 0.4281, 0.7636, 0.4259, 0.7665, 0.4337, 0.763, 0.4365, 0.7607, 0.4308, 0.9099, 1.117, 0.9343, 1.096, 0.94, 1.129, 0.9106, 1.136, 0.8538, 1.128, 0.8807, 1.121, 0.8783, 1.14, 0.8538, 1.142, 0.8538, 1.148, 0.8538, 1.142, 0.8783, 1.14, 0.8804, 1.15, 0.8804, 1.15, 0.8783, 1.14, 0.9106, 1.136, 0.9186, 1.142, 0.9186, 1.142, 0.9106, 1.136, 0.94, 1.129, 0.9461, 1.138, 0.9688, 1.121, 0.9461, 1.138, 0.94, 1.129, 0.967, 1.116, 0.1917, 0.1208, 0.1965, 0.213, 0.1859, 0.2142, 0.1553, 0.1284, 0.3258, 0.2104, 0.3149, 0.1688, 0.336, 0.1422, 0.3686, 0.2028, 0.2155, 0.2183, 0.3149, 0.1688, 0.3258, 0.2104, 0.221, 0.2289, 0.2071, 0.2263, 0.209, 0.2311, 0.2032, 0.2321, 0.2021, 0.2299, 0.1962, 0.2305, 0.1973, 0.2267, 0.1985, 0.2295, 0.1983, 0.2306, 0.1624, 0.2289, 0.1859, 0.2142, 0.1973, 0.2267, 0.1962, 0.2305, 0.2155, 0.2183, 0.221, 0.2289, 0.209, 0.2311, 0.2071, 0.2263, 0.1965, 0.213, 0.2048, 0.2127, 0.2026, 0.2221, 0.1985, 0.2203, 0.2048, 0.2127, 0.2155, 0.2183, 0.2071, 0.2263, 0.2026, 0.2221, 0.2026, 0.2221, 0.2071, 0.2263, 0.2021, 0.2299, 0.2012, 0.2289, 0.2, 0.2293, 0.2, 0.23, 0.1983, 0.2306, 0.1985, 0.2295, 0.1553, 0.1284, 0.1859, 0.2142, 0.1624, 0.2289, 0.04984, 0.1839, 0.2048, 0.2127, 0.2283, 0.1237, 0.3149, 0.1688, 0.2155, 0.2183, 0.2012, 0.2289, 0.2021, 0.2299, 0.2, 0.23, 0.2, 0.2293, 0.1859, 0.2142, 0.1965, 0.213, 0.1985, 0.2203, 0.1973, 0.2267, 0.2283, 0.1237, 0.2048, 0.2127, 0.1965, 0.213, 0.1917, 0.1208, 0.8701, 0.7597, 0.8091, 0.7227, 0.824, 0.5957, 0.8639, 0.5879, 0.9319, 0.7698, 0.9003, 0.7616, 0.892, 0.5868, 0.9142, 0.596, 0.2, 0.2293, 0.1985, 0.2295, 0.1989, 0.2287, 0.1985, 0.2295, 0.1973, 0.2267, 0.1989, 0.2287, 0.9003, 0.7616, 0.8701, 0.7597, 0.8639, 0.5879, 0.892, 0.5868, 0.7839, 0.7058, 0.7552, 0.7171, 0.7764, 0.6022, 0.8008, 0.5958, 0.8091, 0.7227, 0.7839, 0.7058, 0.8008, 0.5958, 0.824, 0.5957, 0.7552, 0.7171, 0.6909, 0.7601, 0.6985, 0.5975, 0.7764, 0.6022, 0.7439, 0.8345, 0.6515, 0.906, 0.6909, 0.7601, 0.7552, 0.7171, 0.8297, 0.8621, 0.7856, 0.8308, 0.7839, 0.7058, 0.8091, 0.7227, 0.7856, 0.8308, 0.7439, 0.8345, 0.7552, 0.7171, 0.7839, 0.7058, 0.9308, 0.9169, 0.8816, 0.9167, 0.8701, 0.7597, 0.9003, 0.7616, 0.9606, 0.9034, 0.9308, 0.9169, 0.9003, 0.7616, 0.9319, 0.7698, 0.8816, 0.9167, 0.8297, 0.8621, 0.8091, 0.7227, 0.8701, 0.7597, 0.8755, 0.9485, 0.8304, 0.9261, 0.8297, 0.8621, 0.8816, 0.9167, 0.9598, 0.9637, 0.9246, 0.9671, 0.9308, 0.9169, 0.9606, 0.9034, 0.9246, 0.9671, 0.8755, 0.9485, 0.8816, 0.9167, 0.9308, 0.9169, 0.7934, 0.8759, 0.7527, 0.891, 0.7439, 0.8345, 0.7856, 0.8308, 0.8304, 0.9261, 0.7934, 0.8759, 0.7856, 0.8308, 0.8297, 0.8621, 0.7527, 0.891, 0.6856, 0.9671, 0.6515, 0.906, 0.7439, 0.8345, 0.8639, 0.5879, 0.824, 0.5957, 0.8234, 0.5886, 0.8619, 0.5823, 0.8642, 0.55, 0.8861, 0.5445, 0.8875, 0.5514, 0.8662, 0.5571, 0.8008, 0.5958, 0.7764, 0.6022, 0.7759, 0.5938, 0.7996, 0.5888, 0.7764, 0.6022, 0.6985, 0.5975, 0.6961, 0.5897, 0.7759, 0.5938, 0.8024, 0.5519, 0.8178, 0.5523, 0.8197, 0.5599, 0.8034, 0.5594, 0.9142, 0.596, 0.892, 0.5868, 0.8934, 0.5808, 0.9227, 0.5908, 0.1874, 0.06606, 0.2442, 0.07672, 0.2399, 0.08656, 0.1882, 0.07558, 0.1368, 0.08617, 0.1874, 0.06606, 0.1882, 0.07558, 0.1406, 0.09431, 0.08082, 0.1292, 0.1368, 0.08617, 0.1406, 0.09431, 0.08496, 0.1325, 0.2442, 0.07672, 0.3444, 0.1363, 0.336, 0.1422, 0.2399, 0.08656, 0.3444, 0.1363, 0.3799, 0.2008, 0.3686, 0.2028, 0.336, 0.1422, 0.2621, 0.01374, 0.3917, 0.1078, 0.3444, 0.1363, 0.2442, 0.07672, 0.1017, 0.02918, 0.181, 0.0002658, 0.1874, 0.06606, 0.1368, 0.08617, 0.00657, 0.1793, 0.1017, 0.02918, 0.1368, 0.08617, 0.08082, 0.1292, 0.04984, 0.1839, 0.00657, 0.1793, 0.08082, 0.1292, 0.08496, 0.1325, 0.1917, 0.1208, 0.1553, 0.1284, 0.1406, 0.09431, 0.1882, 0.07558, 0.3917, 0.1078, 0.439, 0.1904, 0.3799, 0.2008, 0.3444, 0.1363, 0.7996, 0.5888, 0.7759, 0.5938, 0.7753, 0.5629, 0.8034, 0.5594, 0.8934, 0.5808, 0.8619, 0.5823, 0.8662, 0.5571, 0.8875, 0.5514, 0.9227, 0.5908, 0.8934, 0.5808, 0.8875, 0.5514, 0.9144, 0.5469, 0.7759, 0.5938, 0.6961, 0.5897, 0.7044, 0.5332, 0.7753, 0.5629, 0.8234, 0.5886, 0.7996, 0.5888, 0.8034, 0.5594, 0.8197, 0.5599, 0.8619, 0.5823, 0.8234, 0.5886, 0.8197, 0.5599, 0.8662, 0.5571, 0.8861, 0.5445, 0.9074, 0.5384, 0.9144, 0.5469, 0.8875, 0.5514, 0.8178, 0.5523, 0.8642, 0.55, 0.8662, 0.5571, 0.8197, 0.5599, 0.824, 0.5957, 0.8008, 0.5958, 0.7996, 0.5888, 0.8234, 0.5886, 0.892, 0.5868, 0.8639, 0.5879, 0.8619, 0.5823, 0.8934, 0.5808, 0.7151, 0.5281, 0.7763, 0.5546, 0.7753, 0.5629, 0.7044, 0.5332, 0.7763, 0.5546, 0.8024, 0.5519, 0.8034, 0.5594, 0.7753, 0.5629, 0.7248, 1.167, 0.7409, 1.151, 0.748, 1.164, 0.7394, 1.179, 0.7248, 1.167, 0.7092, 1.15, 0.7276, 1.134, 0.7409, 1.151, 0.7576, 1.187, 0.7768, 1.192, 0.7698, 1.217, 0.7494, 1.21, 0.7576, 1.187, 0.7632, 1.164, 0.7845, 1.167, 0.7768, 1.192, 0.7576, 1.187, 0.7394, 1.179, 0.748, 1.164, 0.7632, 1.164, 0.7576, 1.187, 0.7494, 1.21, 0.7291, 1.2, 0.7394, 1.179, 0.7424, 1.234, 0.7494, 1.21, 0.7698, 1.217, 0.7636, 1.241, 0.7829, 1.245, 0.7636, 1.241, 0.7698, 1.217, 0.7877, 1.223, 0.7829, 1.245, 0.7877, 1.223, 0.8065, 1.227, 0.8025, 1.247, 0.7959, 1.197, 0.7877, 1.223, 0.7698, 1.217, 0.7768, 1.192, 0.7959, 1.197, 0.8152, 1.201, 0.8065, 1.227, 0.7877, 1.223, 0.7959, 1.197, 0.8081, 1.171, 0.821, 1.181, 0.8152, 1.201, 0.7959, 1.197, 0.7768, 1.192, 0.7845, 1.167, 0.8081, 1.171, 0.8336, 1.201, 0.8538, 1.2, 0.8538, 1.227, 0.8287, 1.228, 0.8336, 1.201, 0.8363, 1.176, 0.8538, 1.178, 0.8538, 1.2, 0.8336, 1.201, 0.8152, 1.201, 0.821, 1.181, 0.8363, 1.176, 0.8336, 1.201, 0.8287, 1.228, 0.8065, 1.227, 0.8152, 1.201, 0.8263, 1.251, 0.8287, 1.228, 0.8538, 1.227, 0.8538, 1.254, 0.8263, 1.251, 0.8025, 1.247, 0.8065, 1.227, 0.8287, 1.228, 0.7616, 1.138, 0.7409, 1.151, 0.7276, 1.134, 0.7389, 1.121, 0.7616, 1.138, 0.7632, 1.164, 0.748, 1.164, 0.7409, 1.151, 0.7616, 1.138, 0.7891, 1.142, 0.7845, 1.167, 0.7632, 1.164, 0.8273, 1.15, 0.8081, 1.171, 0.7845, 1.167, 0.7891, 1.142, 0.8273, 1.15, 0.8363, 1.176, 0.821, 1.181, 0.8081, 1.171, 0.8273, 1.15, 0.8538, 1.148, 0.8538, 1.178, 0.8363, 1.176, 0.03646, 0.349, 0.0002658, 0.2679, 0.1623, 0.2393, 0.1652, 0.2478, 0.4976, 0.2587, 0.5498, 0.2332, 0.547, 0.2821, 0.5029, 0.2821, 0.827, 1.121, 0.8294, 1.14, 0.7971, 1.136, 0.7978, 1.117, 0.1623, 0.2393, 0.1963, 0.2333, 0.197, 0.2357, 0.1652, 0.2478, 0.1963, 0.2333, 0.1984, 0.2329, 0.199, 0.235, 0.197, 0.2357, 0.4718, 0.2204, 0.5056, 0.1969, 0.5498, 0.2332, 0.4976, 0.2587, 0.6167, 0.2544, 0.6152, 0.2821, 0.547, 0.2821, 0.5498, 0.2332, 0.5844, 0.08206, 0.6299, 0.02289, 0.6418, 0.03212, 0.5997, 0.09254, 0.4259, 0.1449, 0.4662, 0.13, 0.4782, 0.161, 0.4479, 0.185, 0.7147, 0.2822, 0.6697, 0.2822, 0.6735, 0.244, 0.7116, 0.2593, 0.4585, 0.2036, 0.4898, 0.1821, 0.5056, 0.1969, 0.4718, 0.2204, 0.5997, 0.09254, 0.6418, 0.03212, 0.6665, 0.0494, 0.6289, 0.1061, 0.6535, 0.1159, 0.6866, 0.05982, 0.7092, 0.06997, 0.6793, 0.1302, 0.5563, 0.0499, 0.5968, -0.004763, 0.6168, 0.01142, 0.5714, 0.06829, 0.5111, 0.09761, 0.5563, 0.0499, 0.5714, 0.06829, 0.5238, 0.1227, 0.6271, 0.1771, 0.6535, 0.1159, 0.6793, 0.1302, 0.6582, 0.1904, 0.555, 0.1541, 0.5997, 0.09254, 0.6289, 0.1061, 0.5927, 0.168, 0.5376, 0.1413, 0.5844, 0.08206, 0.5997, 0.09254, 0.555, 0.1541, 0.4898, 0.1821, 0.5376, 0.1413, 0.555, 0.1541, 0.5056, 0.1969, 0.5056, 0.1969, 0.555, 0.1541, 0.5927, 0.168, 0.5498, 0.2332, 0.6167, 0.2544, 0.6271, 0.1771, 0.6582, 0.1904, 0.6735, 0.244, 0.4662, 0.13, 0.5111, 0.09761, 0.5238, 0.1227, 0.4782, 0.161, 0.5498, 0.2332, 0.5927, 0.168, 0.6271, 0.1771, 0.6167, 0.2544, 0.4782, 0.161, 0.5238, 0.1227, 0.5376, 0.1413, 0.4898, 0.1821, 0.5238, 0.1227, 0.5714, 0.06829, 0.5844, 0.08206, 0.5376, 0.1413, 0.5927, 0.168, 0.6289, 0.1061, 0.6535, 0.1159, 0.6271, 0.1771, 0.6289, 0.1061, 0.6665, 0.0494, 0.6866, 0.05982, 0.6535, 0.1159, 0.4479, 0.185, 0.4782, 0.161, 0.4898, 0.1821, 0.4585, 0.2036, 0.5714, 0.06829, 0.6168, 0.01142, 0.6299, 0.02289, 0.5844, 0.08206, 0.6735, 0.244, 0.6697, 0.2822, 0.6152, 0.2821, 0.6167, 0.2544, 0.7733, 1.096, 0.7677, 1.129, 0.7407, 1.116, 0.7436, 1.091, 1.092, 0.3169, 1.089, 0.3086, 1.122, 0.3136, 1.121, 0.3163, 1.319, 0.1909, 1.313, 0.1957, 1.31, 0.1497, 1.319, 0.1545, 1.176, 0.07364, 1.176, 0.08223, 1.14, 0.04982, 1.147, 0.04982, 1.171, 0.06171, 1.177, 0.06769, 1.153, 0.07358, 1.153, 0.06797, 1.153, 0.06797, 1.153, 0.07358, 1.132, 0.0735, 1.136, 0.06608, 1.121, 0.3163, 1.122, 0.3136, 1.152, 0.3347, 1.145, 0.3377, 1.122, 0.3136, 1.126, 0.253, 1.182, 0.2762, 1.152, 0.3347, 1.313, 0.1957, 1.249, 0.2018, 1.246, 0.1539, 1.31, 0.1497, 1.177, 0.06769, 1.184, 0.1184, 1.16, 0.1224, 1.153, 0.07358, 1.176, 0.08223, 1.137, 0.1251, 1.101, 0.08972, 1.14, 0.04982, 1.153, 0.07358, 1.16, 0.1224, 1.137, 0.1251, 1.132, 0.0735, 1.089, 0.3086, 1.105, 0.2489, 1.126, 0.253, 1.122, 0.3136, 1.137, 0.1251, 1.109, 0.1369, 1.074, 0.104, 1.101, 0.08972, 1.109, 0.1369, 1.091, 0.1484, 1.053, 0.1483, 1.074, 0.104, 1.091, 0.1484, 1.09, 0.1559, 1.058, 0.1687, 1.053, 0.1483, 1.09, 0.1559, 1.102, 0.1577, 1.082, 0.1899, 1.058, 0.1687, 1.102, 0.1577, 1.115, 0.1595, 1.099, 0.1988, 1.082, 0.1899, 1.115, 0.1595, 1.144, 0.1553, 1.132, 0.214, 1.099, 0.1988, 1.144, 0.1553, 1.152, 0.1539, 1.142, 0.2177, 1.132, 0.214, 1.152, 0.1539, 1.161, 0.1663, 1.159, 0.2056, 1.142, 0.2177, 1.161, 0.1663, 1.196, 0.1542, 1.198, 0.2213, 1.159, 0.2056, 1.196, 0.1542, 1.246, 0.1539, 1.249, 0.2018, 1.198, 0.2213, 1.091, 0.1485, 1.109, 0.1369, 1.102, 0.1577, 1.09, 0.1559, 1.109, 0.1369, 1.137, 0.1251, 1.115, 0.1595, 1.102, 0.1577, 1.137, 0.1251, 1.16, 0.1224, 1.144, 0.1553, 1.115, 0.1595, 1.152, 0.1539, 1.144, 0.1553, 1.16, 0.1224, 1.184, 0.1184, 1.152, 0.1539, 1.184, 0.1184, 1.196, 0.1542, 1.161, 0.1663, 1.082, 0.1899, 1.078, 0.226, 1.039, 0.1881, 1.058, 0.1687, 1.082, 0.1899, 1.099, 0.1988, 1.105, 0.2489, 1.078, 0.226, 1.126, 0.253, 1.105, 0.2489, 1.099, 0.1988, 1.132, 0.214, 1.142, 0.2177, 1.182, 0.2762, 1.126, 0.253, 1.132, 0.214, 1.142, 0.2177, 1.159, 0.2056, 1.198, 0.2213, 1.182, 0.2762, 0.2589, 0.9526, 0.2641, 0.939, 0.2772, 0.9566, 0.2613, 0.9596, 0.2507, 0.9588, 0.2515, 0.95, 0.254, 0.9525, 0.1937, 0.346, 0.1916, 0.383, 0.1261, 0.3662, 0.07554, 0.3299, 0.02502, 0.674, 0.02024, 0.6748, 0.02024, 0.6452, 0.2613, 0.9596, 0.26, 0.9596, 0.2584, 0.9529, 0.2589, 0.9526, 0.1652, 0.2478, 0.166, 0.249, 0.07554, 0.3299, 0.03646, 0.349, 0.257, 0.9691, 0.2564, 0.9637, 0.26, 0.9596, 0.2613, 0.9596, 0.2507, 0.9588, 0.252, 0.9588, 0.2564, 0.9637, 0.257, 0.9691, 0.2008, 0.2351, 0.2008, 0.2353, 0.1991, 0.2352, 0.199, 0.235, 0.264, 0.3254, 0.2876, 0.3563, 0.2428, 0.3843, 0.2306, 0.3407, 0.2026, 0.2343, 0.2028, 0.2344, 0.2008, 0.2353, 0.2008, 0.2351, 0.2589, 0.9526, 0.2584, 0.9529, 0.2573, 0.9511, 0.199, 0.235, 0.1991, 0.2352, 0.1971, 0.2361, 0.197, 0.2357, 0.2193, 0.9531, 0.1937, 0.9079, 0.2406, 0.8847, 0.2442, 0.9342, 0.2772, 0.9566, 0.3075, 0.9268, 0.3199, 0.9229, 0.2869, 0.9589, 0.2613, 0.9596, 0.2772, 0.9566, 0.2869, 0.9589, 0.257, 0.9691, 0.2442, 0.9342, 0.2532, 0.9429, 0.2478, 0.944, 0.2193, 0.9531, 0.257, 0.9691, 0.2128, 0.9633, 0.2193, 0.9531, 0.2507, 0.9588, 0.2573, 0.9511, 0.2574, 0.9317, 0.2641, 0.939, 0.2589, 0.9526, 0.2654, 0.8803, 0.3199, 0.9229, 0.3075, 0.9268, 0.2579, 0.8933, 0.2777, 0.8765, 0.3199, 0.9109, 0.3199, 0.9229, 0.2654, 0.8803, 0.2128, 0.9633, 0.1872, 0.9157, 0.1937, 0.9079, 0.2193, 0.9531, 0.2574, 0.9317, 0.2512, 0.884, 0.2579, 0.8933, 0.2641, 0.939, 0.2442, 0.9342, 0.2406, 0.8847, 0.2512, 0.884, 0.2574, 0.9317, 0.2641, 0.939, 0.2579, 0.8933, 0.3075, 0.9268, 0.2772, 0.9566, 0.2618, 0.4577, 0.2453, 0.3936, 0.2951, 0.364, 0.3335, 0.4171, 0.254, 0.9525, 0.2557, 0.9509, 0.252, 0.9588, 0.2507, 0.9588, 0.197, 0.2357, 0.1971, 0.2361, 0.166, 0.249, 0.1652, 0.2478, 0.203, 0.2321, 0.2032, 0.2321, 0.2028, 0.2344, 0.2026, 0.2343, 0.7484, 0.3799, 0.7592, 0.395, 0.751, 0.4004, 0.7378, 0.3885, 0.7378, 0.3885, 0.751, 0.4004, 0.7492, 0.4051, 0.735, 0.393, 0.7883, 0.382, 0.7789, 0.3936, 0.7736, 0.3881, 0.7782, 0.3771, 0.7992, 0.3881, 0.7856, 0.399, 0.7789, 0.3936, 0.7883, 0.382, 0.3298, 0.2532, 0.3588, 0.271, 0.2876, 0.3563, 0.264, 0.3254, 0.2193, 0.9531, 0.2478, 0.944, 0.2515, 0.95, 0.2507, 0.9588, 0.2574, 0.9317, 0.2557, 0.9432, 0.2532, 0.9429, 0.2442, 0.9342, 0.2573, 0.9511, 0.2564, 0.9479, 0.2557, 0.9432, 0.2574, 0.9317, 0.7789, 0.3936, 0.776, 0.3963, 0.7727, 0.393, 0.7736, 0.3881, 0.7856, 0.399, 0.7796, 0.3992, 0.776, 0.3963, 0.7789, 0.3936, 0.7681, 0.3895, 0.7691, 0.3942, 0.7656, 0.3938, 0.7641, 0.3883, 0.7817, 0.4037, 0.7776, 0.4012, 0.7796, 0.3992, 0.7856, 0.399, 0.7782, 0.3771, 0.7736, 0.3881, 0.7681, 0.3895, 0.7672, 0.3789, 0.7581, 0.3716, 0.7641, 0.3883, 0.7592, 0.395, 0.7484, 0.3799, 0.735, 0.393, 0.7492, 0.4051, 0.744, 0.408, 0.7288, 0.398, 0.7672, 0.3789, 0.7681, 0.3895, 0.7641, 0.3883, 0.7581, 0.3716, 0.7691, 0.3942, 0.7732, 0.3983, 0.7705, 0.4004, 0.7664, 0.3962, 0.7727, 0.393, 0.776, 0.3963, 0.7732, 0.3983, 0.7691, 0.3942, 0.776, 0.3963, 0.7796, 0.3992, 0.7776, 0.4012, 0.7732, 0.3983, 0.7732, 0.3983, 0.7776, 0.4012, 0.7755, 0.4036, 0.7705, 0.4004, 0.7792, 0.408, 0.7755, 0.4036, 0.7776, 0.4012, 0.7817, 0.4037, 0.7592, 0.395, 0.7618, 0.3987, 0.7567, 0.4022, 0.751, 0.4004, 0.7736, 0.3881, 0.7727, 0.393, 0.7691, 0.3942, 0.7681, 0.3895, 0.7641, 0.3883, 0.7656, 0.3938, 0.7618, 0.3987, 0.7592, 0.395, 0.7978, 1.117, 0.7971, 1.136, 0.7677, 1.129, 0.7733, 1.096, 0.8538, 1.128, 0.8538, 1.142, 0.8294, 1.14, 0.827, 1.121, 0.8538, 1.148, 0.8273, 1.15, 0.8294, 1.14, 0.8538, 1.142, 0.8273, 1.15, 0.7891, 1.142, 0.7971, 1.136, 0.8294, 1.14, 0.7891, 1.142, 0.7616, 1.138, 0.7677, 1.129, 0.7971, 1.136, 0.7389, 1.121, 0.7407, 1.116, 0.7677, 1.129, 0.7616, 1.138, 0.2306, 0.3407, 0.1937, 0.346, 0.1931, 0.2549, 0.2035, 0.2524, 0.3258, 0.2104, 0.3686, 0.2028, 0.3588, 0.271, 0.3298, 0.2532, 0.2195, 0.2408, 0.221, 0.2289, 0.3258, 0.2104, 0.3298, 0.2532, 0.2089, 0.2362, 0.2028, 0.2344, 0.2032, 0.2321, 0.209, 0.2311, 0.1971, 0.2361, 0.1991, 0.2352, 0.1996, 0.2362, 0.1994, 0.2392, 0.166, 0.249, 0.1971, 0.2361, 0.1994, 0.2392, 0.1931, 0.2549, 0.2195, 0.2408, 0.2089, 0.2362, 0.209, 0.2311, 0.221, 0.2289, 0.2035, 0.2524, 0.2028, 0.2449, 0.206, 0.2417, 0.2114, 0.2498, 0.2114, 0.2498, 0.206, 0.2417, 0.2089, 0.2362, 0.2195, 0.2408, 0.206, 0.2417, 0.2023, 0.2358, 0.2028, 0.2344, 0.2089, 0.2362, 0.2011, 0.2359, 0.1996, 0.2362, 0.1991, 0.2352, 0.2008, 0.2353, 0.1937, 0.346, 0.07554, 0.3299, 0.166, 0.249, 0.1931, 0.2549, 0.2114, 0.2498, 0.2195, 0.2408, 0.3298, 0.2532, 0.264, 0.3254, 0.2023, 0.2358, 0.2011, 0.2359, 0.2008, 0.2353, 0.2028, 0.2344, 0.1931, 0.2549, 0.1994, 0.2392, 0.2028, 0.2449, 0.2035, 0.2524, 0.264, 0.3254, 0.2306, 0.3407, 0.2035, 0.2524, 0.2114, 0.2498, 0.5125, 0.7554, 0.5193, 0.6199, 0.5507, 0.6264, 0.5611, 0.7269, 0.4637, 0.7627, 0.4795, 0.6257, 0.4971, 0.6187, 0.4886, 0.7566, 0.2011, 0.2359, 0.2003, 0.2368, 0.1996, 0.2362, 0.1996, 0.2362, 0.2003, 0.2368, 0.1994, 0.2392, 0.4886, 0.7566, 0.4971, 0.6187, 0.5193, 0.6199, 0.5125, 0.7554, 0.5812, 0.7138, 0.569, 0.6268, 0.5882, 0.6321, 0.6037, 0.7231, 0.5611, 0.7269, 0.5507, 0.6264, 0.569, 0.6268, 0.5812, 0.7138, 0.6037, 0.7231, 0.5882, 0.6321, 0.6498, 0.6292, 0.654, 0.7578, 0.6113, 0.8159, 0.6037, 0.7231, 0.654, 0.7578, 0.6835, 0.8734, 0.5433, 0.8367, 0.5611, 0.7269, 0.5812, 0.7138, 0.5785, 0.8125, 0.5785, 0.8125, 0.5812, 0.7138, 0.6037, 0.7231, 0.6113, 0.8159, 0.4629, 0.8789, 0.4886, 0.7566, 0.5125, 0.7554, 0.5017, 0.8793, 0.4395, 0.8679, 0.4637, 0.7627, 0.4886, 0.7566, 0.4629, 0.8789, 0.5017, 0.8793, 0.5125, 0.7554, 0.5611, 0.7269, 0.5433, 0.8367, 0.5062, 0.9044, 0.5017, 0.8793, 0.5433, 0.8367, 0.5421, 0.8872, 0.4395, 0.9155, 0.4395, 0.8679, 0.4629, 0.8789, 0.4672, 0.9186, 0.4672, 0.9186, 0.4629, 0.8789, 0.5017, 0.8793, 0.5062, 0.9044, 0.5718, 0.848, 0.5785, 0.8125, 0.6113, 0.8159, 0.6037, 0.8604, 0.5421, 0.8872, 0.5433, 0.8367, 0.5785, 0.8125, 0.5718, 0.848, 0.6037, 0.8604, 0.6113, 0.8159, 0.6835, 0.8734, 0.6559, 0.9212, 0.5193, 0.6199, 0.5209, 0.6154, 0.5513, 0.6209, 0.5507, 0.6264, 0.5195, 0.5899, 0.5178, 0.5955, 0.5011, 0.5908, 0.5023, 0.5853, 0.569, 0.6268, 0.5701, 0.6213, 0.5887, 0.6255, 0.5882, 0.6321, 0.5882, 0.6321, 0.5887, 0.6255, 0.6518, 0.6231, 0.6498, 0.6292, 0.5683, 0.5921, 0.5674, 0.598, 0.5545, 0.5982, 0.5561, 0.5923, 0.4795, 0.6257, 0.4728, 0.6215, 0.4961, 0.614, 0.4971, 0.6187, 0.2453, 0.3936, 0.2428, 0.3843, 0.2876, 0.3563, 0.2951, 0.364, 0.1908, 0.392, 0.1916, 0.383, 0.2428, 0.3843, 0.2453, 0.3936, 0.1233, 0.3707, 0.1261, 0.3662, 0.1916, 0.383, 0.1908, 0.392, 0.2951, 0.364, 0.2876, 0.3563, 0.3588, 0.271, 0.3687, 0.2736, 0.3687, 0.2736, 0.3588, 0.271, 0.3686, 0.2028, 0.3799, 0.2008, 0.3335, 0.4171, 0.2951, 0.364, 0.3687, 0.2736, 0.4229, 0.2842, 0.1773, 0.4577, 0.1908, 0.392, 0.2453, 0.3936, 0.2618, 0.4577, 0.03646, 0.349, 0.1233, 0.3707, 0.1908, 0.392, 0.1773, 0.4577, 0.07554, 0.3299, 0.1261, 0.3662, 0.1233, 0.3707, 0.03646, 0.349, 0.2306, 0.3407, 0.2428, 0.3843, 0.1916, 0.383, 0.1937, 0.346, 0.4229, 0.2842, 0.3687, 0.2736, 0.3799, 0.2008, 0.439, 0.1904, 0.5701, 0.6213, 0.5674, 0.598, 0.5896, 0.6011, 0.5887, 0.6255, 0.4961, 0.614, 0.5011, 0.5908, 0.5178, 0.5955, 0.5209, 0.6154, 0.4728, 0.6215, 0.4799, 0.5869, 0.5011, 0.5908, 0.4961, 0.614, 0.5887, 0.6255, 0.5896, 0.6011, 0.6458, 0.5784, 0.6518, 0.6231, 0.5513, 0.6209, 0.5545, 0.5982, 0.5674, 0.598, 0.5701, 0.6213, 0.5209, 0.6154, 0.5178, 0.5955, 0.5545, 0.5982, 0.5513, 0.6209, 0.5023, 0.5853, 0.5011, 0.5908, 0.4799, 0.5869, 0.4855, 0.5803, 0.5561, 0.5923, 0.5545, 0.5982, 0.5178, 0.5955, 0.5195, 0.5899, 0.5507, 0.6264, 0.5513, 0.6209, 0.5701, 0.6213, 0.569, 0.6268, 0.4971, 0.6187, 0.4961, 0.614, 0.5209, 0.6154, 0.5193, 0.6199, 0.6374, 0.5743, 0.6458, 0.5784, 0.5896, 0.6011, 0.5888, 0.5945, 0.5888, 0.5945, 0.5896, 0.6011, 0.5674, 0.598, 0.5683, 0.5921])
me_cube_005.materials.append(mat_material)
me_cube_005.use_remesh_preserve_volume = False
me_cube_005.use_remesh_preserve_attributes = False
me_cube_005.use_mirror_vertex_groups = False
me_cube_005.update()

# ---- objects
ob_cube_001 = bpy.data.objects.new('Cube.001', me_cube_005)

# ---- transforms, parenting, visibility, modifiers, constraints
ob_cube_001.location = (0.0, 0.0, 1.09)
ob_cube_001.lock_rotations_4d = False
ob_cube_001.empty_display_type = 'ARROWS'
ob_cube_001.lineart.crease_threshold = 0.0

# ---- collection membership
col_collection_1.objects.link(ob_cube_001)

# ---- scene / render settings (as saved in the file)
scene.frame_start = 1; scene.frame_end = 250; scene.frame_set(0)
scene.render.engine = 'BLENDER_EEVEE_NEXT'
scene.render.resolution_percentage = 50
scene.render.dither_intensity = 0.0
scene.cycles.use_denoising = False
scene.cycles.samples = 128
scene.cycles.sampling_pattern = 'TABULATED_SOBOL'
scene.cycles.light_sampling_threshold = 0.0
scene.cycles.use_adaptive_sampling = False
scene.cycles.use_light_tree = False
scene.cycles.blur_glossy = 0.0
scene.cycles.sample_clamp_indirect = 0.0
scene.view_settings.view_transform = 'Standard'
bpy.context.view_layer.update()

# ---- added for rendering (the .blend has no active camera and no usable light): camera, sun
cam_auto = bpy.data.cameras.new('AutoCamera')
cam_auto.lens = 50.0
cam_auto.sensor_width = 36.0
cam_auto.clip_end = 1000.0
ob_auto_camera = bpy.data.objects.new('AutoCamera', cam_auto)
scene.collection.objects.link(ob_auto_camera)
ob_auto_camera.location = (16.2186, -19.5727, 12.348)
ob_auto_camera.rotation_euler = (1.09748, -7.21219e-08, 0.694738)
scene.camera = ob_auto_camera
light_auto_sun = bpy.data.lights.new('AutoSun', 'SUN')
light_auto_sun.energy = 3.0
light_auto_sun.angle = 0.0523599
ob_auto_sun = bpy.data.objects.new('AutoSun', light_auto_sun)
scene.collection.objects.link(ob_auto_sun)
ob_auto_sun.rotation_euler = (0.872665, 0.174533, 0.523599)
bpy.context.view_layer.update()
